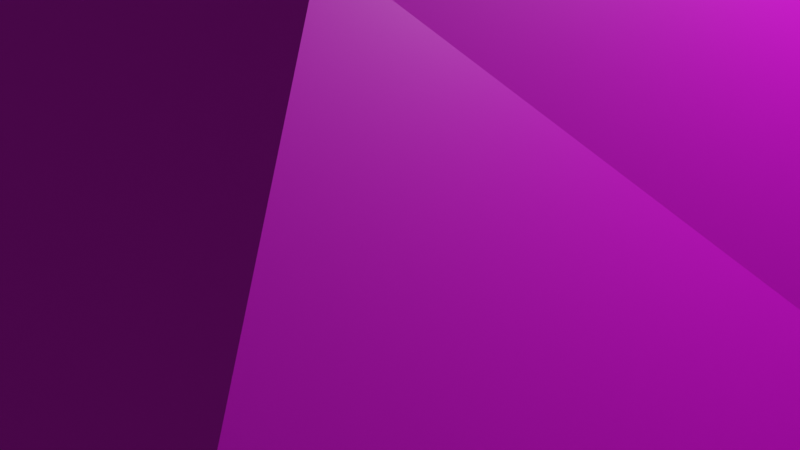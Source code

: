 # Source: aranya.blend  (saved by Blender 2.93.21; exported with 4.5.12 LTS)
import bpy
from mathutils import Matrix  # noqa: F401  (used for matrix-valued properties, if any)

bpy.ops.wm.read_factory_settings(use_empty=True)
scene = bpy.context.scene
scene.name = 'Scene'

# ---- collections
col_collection = bpy.data.collections.new('Collection'); scene.collection.children.link(col_collection)

# ---- images (referenced by path relative to the original .blend; pixels are not part of the script)
import os
ASSET_DIR = os.environ.get("B2B_ASSET_DIR", "")  # directory of the original .blend (textures are referenced by path, not embedded)
HERE = os.path.dirname(os.path.abspath(__file__))  # packed textures are extracted next to this script under _unpacked/

def load_image(name, relpath, width, height, colorspace="sRGB"):
    """Load a texture the original file referenced (path relative to the .blend, or extracted next to this script)."""
    p = next((c for c in (os.path.join(HERE, relpath), os.path.join(ASSET_DIR, relpath)) if relpath and os.path.exists(c)), "")
    if p:
        img = bpy.data.images.load(p, check_existing=True)
        img.name = name
    else:  # same state as the original file: an image datablock whose file is absent (Cycles renders it pink)
        img = bpy.data.images.new(name, width, height)
        img.source = "FILE"
        img.filepath = "//" + (relpath or name)
    img.colorspace_settings.name = colorspace
    return img
img_aranyatext = load_image('aranyatext', 'aranyatext.png', 1024, 1024, 'sRGB')

# ---- materials (node trees are filled in below, after node groups)
mat_material = bpy.data.materials.new('Material')

# ---- material node trees
mat_material.use_nodes = True; mat_material.node_tree.nodes.clear()
_N = mat_material.node_tree.nodes; _L = mat_material.node_tree.links
n0 = _N.new('ShaderNodeBsdfPrincipled'); n0.name = 'Principled BSDF'; n0.location = (10, 300)
n0.distribution = 'GGX'
n0.subsurface_method = 'BURLEY'
n0.inputs[3].default_value = 1.45
n0.inputs[27].default_value = (0.0, 0.0, 0.0, 1.0)
n0.inputs[28].default_value = 1.0
n1 = _N.new('ShaderNodeOutputMaterial'); n1.name = 'Material Output'; n1.location = (300, 300)
n2 = _N.new('ShaderNodeTexImage'); n2.name = 'Image Texture'; n2.location = (-280, 275)
n2.image = img_aranyatext
_L.new(n0.outputs[0], n1.inputs[0])
_L.new(n2.outputs[0], n0.inputs[0])
n1.is_active_output = True

# ---- world
world_world = bpy.data.worlds.new('World'); scene.world = world_world
world_world.use_nodes = True; world_world.node_tree.nodes.clear()
_N = world_world.node_tree.nodes; _L = world_world.node_tree.links
n0 = _N.new('ShaderNodeOutputWorld'); n0.name = 'World Output'; n0.location = (300, 300)
n1 = _N.new('ShaderNodeBackground'); n1.name = 'Background'; n1.location = (10, 300)
n1.inputs[0].default_value = (0.05088, 0.05088, 0.05088, 1.0)
_L.new(n1.outputs[0], n0.inputs[0])
n0.is_active_output = True
world_world.color = (0.05088, 0.05088, 0.05088)
world_world.use_sun_shadow = False
world_world.sun_shadow_jitter_overblur = 0.0

# ---- cameras
cam_camera = bpy.data.cameras.new('Camera')
cam_camera.clip_end = 100.0
cam_camera.ortho_scale = 7.314

# ---- lights
light_light = bpy.data.lights.new('Light', 'POINT')
light_light.transmission_factor = 0.0
light_light.energy = 1000.0
light_light.shadow_soft_size = 0.1
light_light.shadow_maximum_resolution = 0.006
light_light.use_absolute_resolution = True

# ---- meshes
me_cube_066 = bpy.data.meshes.new('Cube.066')
me_cube_066.from_pydata([(-0.8646, -0.5416, -0.3831), (1.815, 0.4221, -0.6303), (-0.6531, -1.263, -0.3614), (-0.8522, -1.684, -0.6761), (-0.117, -1.899, -0.6208), (-0.4433, -0.7078, -0.002452), (0.5009, 0.4752, 0.1879), (0.2924, -0.7768, -0.2752), (0.3534, -0.704, 0.04661), (0.2729, 0.594, -0.4672), (0.5825, 0.4101, -0.2951), (0.3474, -0.7439, -0.3383), (0.356, -0.891, -0.2624), (-0.3196, -0.7231, -0.4103), (0.2637, -0.8571, -0.1049), (0.152, -1.201, 0.00591), (0.09993, -1.414, -0.6967), (0.4, -1.298, -0.461), (0.4024, -1.281, -0.2306), (0.2968, -1.272, -0.6015), (-0.1573, -1.168, -0.6562), (0.2745, -1.489, -0.2166), (-0.3077, -1.555, -0.6408), (-0.3552, -1.265, -0.1292), (-0.9794, -0.1906, -0.3336), (-0.5146, -0.7321, -0.1933), (-0.6627, -0.7086, -0.1638), (-0.6818, 0.4851, -0.1884), (0.8704, -0.04397, -0.3482), (0.8116, -0.1005, -0.1958), (-0.5485, -0.1249, 0.1728), (-0.6452, -0.8295, -0.2505), (-0.5474, -0.567, -0.008855), (-0.5793, -0.6216, -0.1434), (0.5484, -0.6665, -0.2754), (0.9531, -0.1069, -0.2436), (0.7886, 0.05089, -0.06718), (-1.229, -0.968, -0.3285), (-1.153, -1.103, -0.2744), (1.193, -0.8757, -0.2557), (0.9133, -0.6677, -0.3082), (1.119, -1.045, -0.2893), (-1.308, -1.101, -0.3321), (-1.068, -1.063, -0.1167), (-1.199, -1.126, -0.149), (-1.699, -0.8812, -0.7973), (-1.691, -0.9646, -0.7025), (-1.526, -1.046, -0.6884), (1.28, -0.9957, -0.0295), (1.398, -0.9042, -0.08254), (1.137, -1.11, -0.0755), (1.043, -1.069, -0.0984), (1.5, -0.8804, -0.1906), (1.556, -0.9999, -0.1284), (1.363, -1.018, -0.2602), (1.643, -0.963, -0.7818), (1.244, -0.5087, -0.2595), (0.7503, -0.4873, -0.235), (1.427, -0.3623, -0.04751), (1.513, -0.4678, -0.08844), (1.208, -0.4162, -0.324), (1.537, -0.4445, -0.2342), (1.722, -0.4117, -0.6439), (1.613, -0.3856, -0.0922), (1.841, -0.3063, -0.5881), (1.732, -0.204, -0.6839), (1.633, -0.2787, -0.6619), (1.522, -0.3823, -0.2663), (-1.344, -0.4273, -0.334), (-1.25, -0.5304, -0.2837), (-1.4, -0.369, -0.1273), (-1.427, -0.2687, -0.3819), (-1.631, -0.1299, -0.6085), (-1.696, -0.3445, -0.7744), (-0.8294, 0.1142, -0.2059), (-0.716, 0.4891, -0.05336), (-0.9708, 0.264, -0.08762), (-0.8584, 0.4095, -0.1144), (1.417, 0.3505, -0.1492), (1.529, 0.2113, -0.1272), (1.698, 0.3343, -0.6807), (1.666, 0.2641, -0.2091), (1.783, 0.4735, -0.5016), (1.804, 0.4204, -0.3699), (1.709, 0.3455, -0.1223), (-1.638, 0.2165, -0.2384), (-1.463, 0.223, -0.2477), (-1.243, 0.1505, -0.07847), (-1.298, 0.0608, -0.1643), (-1.743, 0.3367, -0.3991), (-1.473, 0.3645, -0.3296), (-1.624, 0.5879, -0.6331), (0.1261, 1.083, 0.1623), (-0.2327, 0.7945, 0.3471), (-0.2184, 0.9331, -0.3233), (0.3792, 1.101, -0.07957), (0.44, 0.9448, -0.1892), (-0.4288, -0.514, -0.5967), (-0.5801, -0.5631, -0.458), (0.218, -0.7923, -0.357), (-0.5451, -0.8995, -0.3948), (0.03998, -0.7512, -0.263), (-0.1294, -0.7881, -0.2465), (0.7418, -1.247, -0.2123), (0.5356, -1.179, -0.3642), (0.5785, -1.297, -0.2645), (0.8565, -1.496, -0.3724), (0.4032, -0.8329, -0.3927), (0.429, -1.005, -0.3486), (0.2347, -0.8382, -0.2451), (0.6042, -1.353, -0.4372), (0.7041, -1.833, -0.7578), (0.6781, -1.754, -0.8313), (0.7631, -1.753, -0.7059), (-0.6768, -1.402, -0.3393), (-0.571, -1.113, -0.3247), (-0.7224, -1.734, -0.8898), (-0.6277, -1.729, -0.8765), (-0.7256, -1.653, -0.5921), (-0.8423, -1.226, -0.3726), (-0.6807, -1.373, -0.4616), (0.358, -1.556, -0.5964), (0.1909, -1.72, -0.6171), (-0.3074, -1.59, -0.5893), (-0.1778, -1.699, -0.6608), (-0.1578, 0.2049, 0.5461), (-0.3638, 0.1206, 0.4326), (0.1105, -0.4255, 0.4451), (-0.02445, -0.6768, 0.1564), (-0.2807, -0.274, 0.3118), (-0.6375, -0.1496, -0.4483), (-0.3491, 0.7625, -0.3793), (0.3597, 0.01717, 0.4325), (0.3077, -0.3428, 0.3752), (0.521, -0.01189, 0.05622), (0.3954, 0.9249, 0.1477), (-0.5164, -0.6212, -0.532), (-0.4245, -0.6273, -0.5624), (-0.5738, -0.8516, -0.403), (-0.4873, -0.7783, -0.2676), (-0.5639, -0.717, -0.3967), (-0.3836, -0.8209, -0.3787), (-0.7669, 0.1141, -0.2835), (0.8312, -0.9119, -0.2307), (-0.08587, 0.2002, -0.5051), (0.08922, -0.3601, -0.4935), (0.4828, -0.4962, -0.3683), (-0.5379, 0.3858, 0.1526), (-0.2821, 0.5504, 0.454), (-0.4058, 0.9073, 0.08732), (0.2647, -0.9547, -0.1122), (0.3037, -1.289, -0.09015), (-0.05267, -0.8838, -0.5519), (-0.02277, -0.8787, -0.06122), (0.6011, -0.7456, -0.2604), (0.5117, -0.724, -0.2577), (0.412, -0.7633, -0.2942), (0.167, -1.001, -0.5975), (-0.1734, -1.531, -0.6838), (-0.3605, -0.9089, -0.264), (-0.3684, -1.549, -0.5816), (-0.419, -1.292, -0.374), (-0.1244, -1.153, 0.01625), (-0.2601, -0.8854, -0.1283), (-0.2468, -1.576, -0.6506), (-0.3887, -1.49, -0.413), (0.01417, -1.39, -0.05848), (-0.2551, -1.485, -0.2367), (0.2962, -1.571, -0.6498), (0.6767, 0.4903, -0.1756), (0.8048, 0.07667, -0.2591), (0.7005, 0.4772, 0.03094), (0.8766, 0.3936, -0.1099), (0.888, 0.3461, -0.1993), (0.5444, -0.6562, -0.1574), (0.6125, -0.6435, -0.209), (-0.7911, -0.2476, -0.1717), (-0.8268, -0.5867, -0.1905), (-1.034, -0.7576, -0.3181), (-0.8459, -0.5073, -0.2001), (-0.8992, -0.5109, -0.3712), (0.5129, -0.6599, -0.03255), (0.8554, -0.4767, -0.2193), (1.12, -0.2169, -0.2932), (0.7759, -0.7629, -0.1855), (-1.297, -0.9099, -0.1746), (-1.359, -0.9964, -0.1427), (-1.31, -0.9445, -0.3792), (-0.7262, -0.4535, -0.4493), (-1.018, -0.7873, -0.3632), (1.216, -0.9026, -0.09801), (0.5173, -0.1629, -0.3777), (0.9719, -0.8097, -0.3141), (0.8276, -0.5145, -0.2683), (0.9719, -0.7286, -0.2119), (0.8634, -0.6616, -0.2034), (-1.428, -0.8899, -0.2799), (-1.611, -0.9012, -0.5139), (-1.042, -0.7923, -0.1666), (-1.265, -0.9215, -0.3135), (-1.251, -1.07, -0.08315), (-1.401, -1.104, -0.1817), (-1.6, -0.9761, -0.7981), (-1.521, -0.9275, -0.7953), (-1.607, -0.8364, -0.7082), (-1.552, -1.009, -0.3481), (-1.325, -1.132, -0.2942), (-1.453, -0.8978, -0.6464), (1.419, -0.92, -0.2456), (1.159, -1.1, -0.2209), (1.299, -0.8964, -0.1969), (1.13, -1.044, -0.04921), (1.557, -1.115, -0.4269), (1.561, -1.119, -0.7068), (1.408, -0.9596, -0.2844), (1.413, -1.099, -0.1903), (1.442, -1.078, -0.2729), (1.485, -1.054, -0.07552), (1.554, -1.071, -0.824), (1.492, -1.088, -0.7583), (1.627, -1.008, -0.8306), (1.665, -1.012, -0.3692), (1.585, -0.9202, -0.7053), (1.627, -0.9448, -0.3196), (1.699, -1.005, -0.6625), (1.47, -1.041, -0.7565), (1.193, -0.5134, -0.1366), (1.245, -0.4722, -0.06742), (0.7945, -0.2871, -0.2076), (1.023, -0.1965, -0.196), (1.275, -0.2926, -0.1265), (0.83, -0.4928, -0.3326), (0.931, -0.4826, -0.3026), (0.8555, -0.2273, -0.3897), (1.643, -0.2534, -0.1862), (1.526, -0.2339, -0.1192), (1.368, -0.2773, -0.2205), (1.507, -0.2647, -0.2549), (1.321, -0.3429, -0.2924), (1.75, -0.1877, -0.523), (1.736, -0.3359, -0.8293), (1.793, -0.364, -0.7466), (1.712, -0.2899, -0.8066), (1.826, -0.2346, -0.8185), (1.863, -0.2707, -0.7989), (1.765, -0.3536, -0.3419), (-1.183, -0.3294, -0.357), (-1.379, -0.2611, -0.1878), (-0.9693, -0.3923, -0.1688), (-1.044, -0.3219, -0.1949), (-1.177, -0.2828, -0.2673), (-1.416, -0.4938, -0.185), (-1.335, -0.3071, -0.33), (-1.148, -0.5217, -0.1687), (-1.318, -0.4759, -0.1211), (-1.605, -0.2053, -0.7702), (-1.655, -0.2745, -0.8167), (-1.751, -0.1639, -0.804), (-1.791, -0.278, -0.7641), (-1.577, -0.3967, -0.2273), (-1.514, -0.1975, -0.2833), (-1.766, -0.2674, -0.5632), (-1.708, -0.1429, -0.6105), (-1.46, -0.3813, -0.407), (-1.503, -0.4799, -0.3522), (-1.683, -0.3985, -0.4281), (0.8476, 0.1397, -0.05558), (1.209, 0.1154, 0.01296), (0.8146, 0.09492, -0.137), (0.8929, 0.1453, -0.1244), (0.8043, 0.1755, 0.0003479), (0.7151, 0.239, 0.03926), (0.7566, 0.2409, -0.1896), (1.035, 0.2235, 0.05074), (1.338, 0.2604, -0.1456), (0.9038, 0.352, 0.008777), (1.126, 0.3198, -0.01994), (-0.6374, 0.671, -0.1252), (-0.8049, -0.02731, -0.1911), (-0.7581, -0.1455, -0.1163), (-0.8243, 0.1395, -0.1134), (-0.7739, 0.2713, -0.05573), (-0.8877, 0.09756, -0.1813), (-0.8915, 0.4076, -0.1647), (-1.083, 0.3222, -0.2107), (-1.12, 0.3381, -0.1392), (-1.145, 0.1811, -0.2369), (1.525, 0.4251, -0.2468), (1.627, 0.4315, -0.6617), (1.102, 0.3032, -0.1545), (1.168, 0.3303, -0.08675), (1.421, 0.4139, -0.04717), (1.285, 0.08569, -0.0591), (1.149, 0.1461, -0.1429), (1.508, 0.1744, -0.06241), (1.463, 0.2244, 0.03293), (1.594, 0.3541, -0.01609), (1.627, 0.4649, -0.1423), (1.733, 0.4334, -0.7713), (1.784, 0.3609, -0.7281), (1.742, 0.2957, -0.4313), (1.667, 0.5083, -0.5523), (1.587, 0.3309, -0.2855), (-1.699, 0.407, -0.3004), (-1.382, 0.2771, -0.08363), (-1.446, 0.1055, -0.1329), (-1.498, 0.1976, -0.09864), (-1.564, 0.3084, -0.1362), (-1.311, 0.348, -0.1537), (-1.436, 0.398, -0.2481), (-1.357, 0.3146, -0.2289), (-1.733, 0.5784, -0.7351), (-1.808, 0.4795, -0.6399), (-1.765, 0.578, -0.6008), (-1.635, 0.5129, -0.6648), (-1.596, 0.2837, -0.3231), (-1.53, 0.437, -0.2523), (-0.1599, 1.032, 0.2042), (0.2127, 1.162, -0.003562), (-0.178, 1.134, -0.1421), (-0.1573, 1.173, 0.000376), (0.165, 0.7773, 0.3896), (0.1243, 0.9827, -0.3153), (0.6302, 0.6763, -0.1073), (-0.4422, 0.98, -0.1511), (-0.3603, 1.102, -0.06146), (0.09617, 0.3785, 0.5604), (0.2883, 0.5149, 0.4675), (-0.06455, 0.5995, 0.4968), (0.3255, 0.7404, -0.4103), (-0.3654, 0.2596, -0.4753), (0.09106, 0.598, -0.5092), (-0.1994, 0.6617, -0.4793), (0.5838, -0.8629, -0.339), (-0.4478, -0.9988, -0.3164), (-0.003606, -0.6173, -0.4584), (0.02041, -0.7224, -0.3712), (-0.1929, -0.84, -0.2505), (-0.1666, -0.78, -0.3711), (-0.6112, -0.848, -0.3393), (-0.7432, -1.018, -0.2374), (0.6095, -1.545, -0.6018), (0.657, -0.9949, -0.2008), (0.8101, -1.24, -0.2372), (0.4246, -1.032, -0.2256), (0.7166, -1.2, -0.3556), (0.7987, -1.362, -0.4029), (0.6619, -1.541, -0.4129), (0.6002, -1.814, -0.8721), (0.5662, -1.762, -0.8641), (0.5577, -1.835, -0.7915), (0.5986, -1.606, -0.5453), (0.5372, -1.794, -0.853), (-0.6305, -1.688, -0.6841), (-0.8352, -1.579, -0.6935), (-0.7325, -1.063, -0.3378), (-0.7149, -1.098, -0.1818), (-0.7078, -1.256, -0.2105), (-0.5798, -1.161, -0.2044), (-0.9042, -1.249, -0.251), (-0.682, -1.794, -0.8346), (-0.9425, -1.469, -0.4295), (-0.8794, -1.412, -0.3291), (0.3465, -1.553, -0.4265), (0.1209, -1.556, -0.2536), (-0.2565, -1.575, -0.4386), (0.2799, -1.784, -0.6455), (0.2181, -1.61, -0.3948), (0.3362, -1.573, -0.4966), (0.1365, -1.568, -0.3968), (0.2539, -1.781, -0.5787), (0.199, -1.794, -0.5967), (0.1197, -1.883, -0.6268), (0.07202, -1.578, -0.5649), (0.2142, -1.743, -0.6587), (0.1485, -1.876, -0.6589), (0.1875, -1.884, -0.6336), (-0.02462, -1.566, -0.5139), (-0.05941, -1.573, -0.6024), (0.1483, -1.565, -0.6379), (-0.2245, -1.754, -0.5724), (-0.1208, -1.571, -0.4175), (-0.2649, -1.767, -0.5841), (-0.1283, -1.871, -0.663), (-0.1773, -1.772, -0.606), (-0.267, -1.749, -0.6729), (-0.222, -1.841, -0.6462)], [], [(326, 132, 327), (326, 125, 127), (127, 133, 132), (8, 127, 128), (127, 129, 128), (129, 5, 128), (129, 30, 5), (148, 147, 126), (181, 133, 8), (6, 134, 271), (132, 134, 6), (135, 321, 327), (135, 92, 321), (97, 137, 136), (137, 100, 138), (25, 163, 5), (25, 139, 163), (25, 5, 32), (140, 141, 139), (159, 139, 141), (163, 139, 159), (131, 142, 277), (24, 130, 246), (154, 143, 175), (143, 184, 175), (143, 51, 184), (144, 145, 97), (9, 145, 331), (145, 9, 107), (130, 97, 136), (189, 188, 98), (97, 330, 144), (191, 233, 231), (107, 9, 146), (9, 191, 146), (147, 148, 149), (149, 93, 317), (157, 11, 19), (7, 11, 101), (101, 11, 13), (11, 7, 155), (20, 13, 152), (101, 13, 140), (153, 150, 14), (155, 156, 11), (174, 155, 154), (14, 181, 8), (156, 12, 11), (155, 12, 156), (168, 16, 19), (168, 158, 16), (378, 158, 379), (157, 19, 16), (13, 161, 159), (160, 161, 13), (20, 160, 13), (153, 162, 150), (163, 162, 153), (150, 15, 151), (158, 378, 164), (22, 158, 164), (164, 123, 22), (164, 378, 124), (161, 165, 23), (165, 167, 23), (365, 165, 160), (15, 166, 151), (23, 166, 162), (151, 166, 21), (17, 121, 168), (17, 18, 121), (21, 18, 151), (363, 121, 18), (21, 363, 18), (176, 179, 177), (75, 281, 147), (75, 77, 281), (272, 170, 169), (169, 96, 323), (10, 28, 233), (10, 233, 191), (171, 275, 172), (95, 171, 323), (174, 36, 181), (174, 29, 36), (175, 57, 29), (279, 33, 25), (30, 279, 32), (30, 280, 279), (26, 200, 43), (177, 198, 200), (0, 179, 180), (179, 69, 180), (193, 182, 57), (182, 232, 226), (60, 28, 238), (175, 195, 57), (184, 190, 195), (185, 186, 200), (196, 205, 186), (186, 205, 201), (37, 199, 178), (187, 185, 199), (140, 206, 98), (98, 206, 189), (0, 188, 189), (31, 43, 38), (0, 189, 178), (40, 39, 192), (231, 192, 191), (40, 192, 231), (193, 40, 231), (154, 41, 143), (187, 203, 207), (42, 47, 203), (37, 187, 199), (199, 185, 198), (200, 201, 44), (44, 206, 38), (204, 203, 45), (202, 203, 47), (206, 201, 47), (201, 205, 46), (46, 47, 201), (46, 202, 47), (42, 206, 47), (207, 204, 185), (187, 207, 185), (48, 217, 49), (210, 190, 52), (190, 49, 52), (143, 209, 50), (41, 215, 209), (211, 50, 48), (194, 190, 39), (39, 190, 210), (211, 48, 184), (212, 221, 217), (208, 222, 225), (54, 214, 216), (215, 54, 216), (50, 215, 217), (220, 218, 225), (220, 213, 218), (225, 218, 219), (213, 219, 218), (212, 224, 221), (53, 221, 223), (52, 223, 222), (223, 221, 224), (224, 55, 222), (225, 216, 214), (216, 225, 219), (230, 236, 183), (230, 58, 235), (226, 59, 227), (228, 57, 227), (228, 227, 229), (29, 35, 170), (229, 230, 35), (182, 231, 232), (60, 56, 231), (58, 63, 235), (235, 63, 234), (235, 234, 239), (236, 237, 238), (183, 236, 238), (236, 235, 237), (60, 61, 56), (56, 59, 226), (67, 61, 60), (235, 239, 65), (59, 245, 63), (58, 59, 63), (243, 240, 242), (62, 240, 241), (242, 240, 66), (244, 240, 243), (64, 241, 244), (65, 243, 242), (237, 65, 66), (65, 242, 66), (59, 62, 245), (61, 62, 59), (62, 241, 245), (67, 62, 61), (234, 245, 239), (245, 64, 239), (64, 244, 239), (237, 66, 67), (67, 66, 240), (246, 68, 252), (252, 68, 263), (68, 264, 263), (247, 260, 70), (130, 68, 246), (248, 254, 179), (249, 70, 248), (249, 248, 176), (24, 250, 249), (71, 72, 260), (72, 255, 257), (251, 264, 69), (69, 264, 68), (252, 71, 247), (71, 260, 247), (70, 259, 254), (259, 265, 251), (251, 265, 264), (265, 261, 258), (260, 261, 259), (260, 262, 261), (71, 256, 255), (264, 265, 73), (263, 264, 73), (266, 267, 270), (267, 295, 273), (36, 268, 270), (272, 268, 29), (268, 272, 269), (274, 289, 78), (274, 78, 79), (78, 302, 79), (78, 287, 302), (269, 292, 266), (271, 275, 171), (272, 173, 293), (272, 293, 269), (293, 173, 79), (280, 88, 282), (149, 277, 75), (75, 277, 77), (142, 176, 278), (30, 281, 280), (280, 282, 278), (86, 90, 310), (315, 90, 86), (282, 286, 74), (283, 285, 77), (86, 284, 286), (77, 285, 76), (76, 304, 87), (287, 301, 288), (290, 78, 289), (276, 291, 290), (295, 84, 296), (295, 292, 294), (292, 79, 294), (294, 79, 81), (295, 296, 273), (296, 291, 273), (296, 297, 291), (298, 288, 301), (298, 299, 80), (298, 80, 288), (300, 83, 84), (1, 82, 83), (83, 299, 1), (300, 84, 81), (300, 80, 299), (84, 83, 297), (297, 83, 82), (302, 80, 81), (302, 288, 80), (79, 302, 81), (87, 304, 306), (306, 304, 307), (304, 308, 307), (306, 307, 85), (88, 85, 286), (310, 309, 308), (284, 308, 285), (311, 91, 314), (89, 303, 312), (315, 314, 90), (89, 312, 314), (316, 303, 307), (316, 313, 303), (92, 320, 317), (319, 95, 322), (320, 319, 325), (320, 318, 319), (322, 332, 94), (322, 329, 331), (323, 96, 95), (324, 94, 131), (125, 326, 328), (126, 125, 148), (10, 9, 329), (149, 317, 325), (317, 320, 325), (9, 331, 329), (135, 95, 318), (171, 135, 6), (99, 108, 344), (333, 345, 107), (345, 110, 104), (145, 335, 137), (137, 334, 100), (100, 115, 355), (115, 2, 120), (99, 109, 336), (136, 138, 98), (140, 339, 340), (140, 102, 101), (109, 101, 336), (101, 102, 336), (102, 337, 336), (102, 356, 337), (7, 109, 342), (109, 99, 344), (344, 104, 105), (34, 333, 146), (333, 346, 345), (146, 333, 107), (113, 111, 112), (104, 110, 105), (343, 346, 333), (103, 347, 106), (103, 105, 347), (347, 111, 106), (110, 351, 105), (348, 349, 112), (348, 352, 349), (348, 112, 111), (350, 348, 111), (341, 352, 351), (346, 113, 112), (346, 112, 349), (341, 349, 352), (2, 114, 120), (354, 361, 119), (138, 100, 355), (356, 358, 337), (357, 114, 358), (340, 359, 356), (340, 119, 359), (340, 356, 102), (356, 357, 358), (360, 117, 353), (360, 116, 117), (118, 3, 360), (360, 353, 118), (361, 3, 362), (354, 3, 361), (119, 361, 359), (362, 3, 118), (120, 114, 117), (119, 120, 354), (120, 116, 354), (21, 364, 363), (365, 364, 167), (365, 381, 364), (158, 168, 379), (168, 374, 379), (369, 370, 367), (373, 370, 369), (122, 371, 370), (368, 370, 366), (368, 367, 370), (379, 122, 373), (376, 372, 375), (374, 372, 122), (374, 375, 372), (377, 381, 378), (378, 381, 380), (160, 123, 365), (381, 377, 369), (380, 382, 4), (123, 382, 365), (365, 382, 381), (381, 382, 380), (386, 383, 4), (384, 4, 383), (382, 386, 4), (132, 326, 127), (126, 129, 125), (127, 125, 129), (8, 133, 127), (5, 30, 32), (129, 126, 30), (126, 147, 30), (281, 30, 147), (330, 131, 332), (131, 94, 332), (6, 271, 171), (132, 133, 134), (181, 134, 133), (36, 271, 134), (327, 132, 6), (6, 135, 327), (327, 321, 326), (136, 137, 138), (25, 31, 139), (140, 13, 141), (31, 140, 139), (277, 142, 27), (131, 130, 142), (24, 142, 130), (249, 142, 24), (145, 144, 331), (107, 335, 145), (188, 130, 98), (97, 130, 330), (98, 130, 136), (131, 330, 130), (34, 191, 154), (146, 191, 34), (9, 10, 191), (149, 148, 93), (93, 148, 328), (19, 11, 17), (11, 12, 17), (17, 12, 18), (12, 150, 18), (18, 150, 151), (157, 152, 11), (13, 11, 152), (128, 5, 153), (128, 153, 14), (128, 14, 8), (153, 5, 163), (175, 174, 154), (174, 181, 155), (14, 155, 181), (150, 12, 14), (12, 155, 14), (152, 157, 20), (20, 158, 22), (20, 157, 16), (20, 16, 158), (159, 23, 163), (159, 161, 23), (141, 13, 159), (20, 22, 160), (163, 23, 162), (150, 162, 15), (160, 165, 161), (365, 167, 165), (15, 162, 166), (23, 167, 166), (167, 364, 166), (21, 166, 364), (19, 17, 168), (179, 254, 253), (0, 177, 179), (33, 279, 176), (147, 149, 75), (169, 170, 96), (28, 10, 170), (171, 172, 323), (173, 323, 172), (95, 135, 171), (174, 175, 29), (25, 33, 26), (33, 176, 177), (32, 279, 25), (26, 177, 200), (26, 33, 177), (177, 0, 178), (177, 178, 198), (179, 253, 69), (188, 180, 69), (29, 57, 228), (134, 181, 36), (227, 182, 226), (170, 183, 28), (233, 28, 60), (238, 28, 183), (170, 35, 183), (35, 230, 183), (175, 184, 195), (184, 51, 211), (184, 48, 190), (200, 198, 185), (185, 196, 186), (200, 186, 201), (140, 38, 206), (31, 25, 26), (31, 26, 43), (38, 43, 44), (189, 37, 178), (31, 38, 140), (210, 208, 39), (41, 192, 54), (192, 39, 54), (39, 208, 54), (154, 191, 41), (191, 192, 41), (34, 154, 155), (40, 193, 194), (209, 143, 41), (193, 57, 195), (193, 195, 194), (195, 190, 194), (194, 39, 40), (187, 42, 203), (196, 197, 205), (205, 197, 46), (197, 204, 45), (197, 45, 46), (189, 206, 37), (206, 42, 37), (187, 37, 42), (178, 199, 198), (44, 43, 200), (206, 44, 201), (46, 45, 202), (45, 203, 202), (185, 204, 196), (196, 204, 197), (204, 207, 203), (49, 217, 53), (49, 53, 52), (52, 53, 223), (41, 54, 215), (50, 209, 215), (51, 143, 50), (211, 51, 50), (190, 48, 49), (216, 213, 212), (212, 213, 224), (214, 208, 225), (54, 208, 214), (208, 210, 52), (215, 216, 212), (215, 212, 217), (48, 50, 217), (222, 220, 225), (220, 224, 213), (55, 224, 220), (55, 220, 222), (217, 221, 53), (208, 52, 222), (222, 223, 224), (216, 219, 213), (236, 230, 235), (29, 228, 229), (57, 182, 227), (230, 229, 227), (29, 229, 35), (193, 231, 182), (231, 56, 232), (232, 56, 226), (233, 60, 231), (58, 227, 59), (59, 56, 61), (230, 227, 58), (238, 67, 60), (238, 237, 67), (237, 235, 65), (65, 239, 243), (245, 241, 64), (244, 241, 240), (239, 244, 243), (234, 63, 245), (67, 240, 62), (71, 252, 263), (70, 260, 259), (249, 247, 70), (130, 188, 68), (0, 180, 188), (68, 188, 69), (250, 24, 246), (250, 246, 252), (176, 248, 179), (248, 70, 254), (142, 249, 176), (72, 71, 255), (260, 72, 262), (72, 257, 262), (249, 250, 247), (250, 252, 247), (253, 251, 69), (253, 254, 251), (254, 259, 251), (73, 257, 256), (262, 257, 261), (261, 257, 258), (257, 255, 256), (258, 257, 73), (259, 261, 265), (265, 258, 73), (71, 263, 256), (263, 73, 256), (270, 267, 273), (266, 292, 267), (36, 29, 268), (270, 268, 266), (266, 268, 269), (271, 36, 270), (270, 273, 271), (272, 169, 173), (169, 323, 173), (170, 272, 29), (269, 293, 292), (271, 273, 275), (275, 273, 276), (173, 289, 274), (79, 173, 274), (173, 172, 289), (275, 276, 172), (289, 172, 290), (172, 276, 290), (280, 281, 76), (88, 280, 87), (280, 76, 87), (277, 283, 77), (142, 278, 27), (27, 278, 74), (27, 283, 277), (74, 286, 27), (279, 278, 176), (74, 278, 282), (279, 280, 278), (286, 85, 86), (282, 88, 286), (27, 284, 283), (283, 284, 285), (284, 86, 310), (27, 286, 284), (281, 77, 76), (76, 285, 308), (291, 297, 301), (287, 291, 301), (290, 291, 78), (78, 291, 287), (267, 292, 295), (295, 294, 84), (292, 293, 79), (294, 81, 84), (273, 291, 276), (1, 299, 298), (1, 298, 82), (300, 299, 83), (81, 80, 300), (296, 84, 297), (301, 297, 82), (82, 298, 301), (302, 287, 288), (303, 313, 312), (304, 76, 308), (307, 308, 316), (305, 87, 306), (85, 307, 303), (88, 87, 305), (88, 305, 85), (315, 85, 89), (305, 306, 85), (86, 85, 315), (310, 90, 309), (284, 310, 308), (308, 309, 316), (311, 313, 91), (311, 314, 312), (313, 311, 312), (85, 303, 89), (90, 314, 309), (309, 314, 91), (309, 91, 316), (315, 89, 314), (316, 91, 313), (92, 318, 320), (95, 319, 318), (93, 328, 317), (317, 328, 321), (317, 321, 92), (319, 322, 94), (322, 331, 332), (95, 96, 322), (170, 10, 96), (277, 324, 131), (324, 325, 319), (324, 319, 94), (148, 125, 328), (326, 321, 328), (96, 10, 329), (96, 329, 322), (277, 149, 325), (277, 325, 324), (144, 330, 331), (330, 332, 331), (135, 318, 92), (99, 335, 107), (99, 107, 108), (107, 104, 108), (107, 345, 104), (97, 145, 137), (137, 335, 334), (335, 338, 334), (335, 336, 338), (100, 334, 115), (355, 115, 119), (119, 115, 120), (358, 115, 334), (337, 358, 334), (115, 358, 2), (335, 99, 336), (336, 337, 338), (337, 334, 338), (140, 98, 339), (98, 138, 339), (140, 340, 102), (110, 345, 346), (110, 346, 341), (341, 346, 349), (7, 101, 109), (155, 7, 342), (342, 109, 344), (342, 344, 103), (103, 344, 105), (155, 342, 34), (34, 342, 343), (34, 343, 333), (343, 342, 103), (344, 108, 104), (106, 111, 113), (110, 341, 351), (103, 106, 343), (343, 106, 346), (347, 350, 111), (105, 351, 347), (347, 351, 350), (350, 352, 348), (351, 352, 350), (106, 113, 346), (353, 114, 118), (354, 116, 3), (2, 358, 114), (339, 138, 340), (340, 138, 355), (340, 355, 119), (356, 359, 357), (359, 362, 357), (360, 3, 116), (359, 361, 362), (357, 362, 114), (114, 362, 118), (117, 114, 353), (120, 117, 116), (379, 373, 377), (377, 373, 369), (364, 369, 363), (364, 381, 369), (168, 366, 374), (168, 121, 366), (363, 368, 121), (363, 367, 368), (363, 369, 367), (370, 372, 376), (370, 371, 372), (373, 122, 370), (121, 368, 366), (379, 374, 122), (366, 370, 376), (122, 372, 371), (374, 366, 375), (375, 366, 376), (124, 378, 384), (378, 380, 384), (379, 377, 378), (22, 123, 160), (384, 380, 4), (123, 385, 382), (164, 124, 385), (164, 385, 123), (385, 124, 383), (385, 383, 386), (383, 124, 384), (385, 386, 382)])
_uv = me_cube_066.uv_layers.new(name='UVMap')
_uv.uv.foreach_set('vector', [0.5405, 0.2061, 0.5475, 0.2812, 0.5027, 0.2072, 0.5405, 0.2061, 0.5931, 0.2021, 0.6277, 0.3141, 0.6277, 0.3141, 0.5944, 0.3233, 0.5475, 0.2812, 0.6349, 0.3726, 0.6277, 0.3141, 0.6794, 0.3299, 0.6277, 0.3141, 0.6663, 0.2504, 0.6794, 0.3299, 0.6663, 0.2504, 0.7418, 0.2874, 0.6794, 0.3299, 0.6663, 0.2504, 0.689, 0.2001, 0.7418, 0.2874, 0.5746, 0.1413, 0.6332, 0.1324, 0.6321, 0.19, 0.5436, 0.702, 0.476, 0.7563, 0.5212, 0.6887, 0.05154, 0.7005, 0.08934, 0.625, 0.09924, 0.6779, 0.4795, 0.8171, 0.5479, 0.8052, 0.5393, 0.8842, 0.452, 0.1598, 0.4926, 0.1579, 0.5027, 0.2072, 0.452, 0.1598, 0.4703, 0.11, 0.4926, 0.1579, 0.2711, 0.3489, 0.2908, 0.3477, 0.2896, 0.3624, 0.2908, 0.3477, 0.3382, 0.3645, 0.3298, 0.3693, 0.9264, 0.1029, 0.9022, 0.1421, 0.8976, 0.0938, 0.9264, 0.1029, 0.9343, 0.1163, 0.9022, 0.1421, 0.9264, 0.1029, 0.8976, 0.0938, 0.9101, 0.06647, 0.9598, 0.1099, 0.9473, 0.1389, 0.9343, 0.1163, 0.9228, 0.1447, 0.9343, 0.1163, 0.9473, 0.1389, 0.9022, 0.1421, 0.9343, 0.1163, 0.9228, 0.1447, 0.05353, 0.3229, 0.164, 0.3939, 0.0698, 0.3646, 0.2152, 0.4328, 0.2087, 0.3781, 0.2381, 0.4686, 0.7728, 0.6117, 0.7271, 0.6296, 0.774, 0.5936, 0.7271, 0.6296, 0.7415, 0.6065, 0.774, 0.5936, 0.7271, 0.6296, 0.6823, 0.6455, 0.7415, 0.6065, 0.1503, 0.2847, 0.2473, 0.2574, 0.2711, 0.3489, 0.08422, 0.221, 0.2473, 0.2574, 0.08259, 0.253, 0.2473, 0.2574, 0.08422, 0.221, 0.3303, 0.2035, 0.2087, 0.3781, 0.2711, 0.3489, 0.2896, 0.3624, 0.3174, 0.443, 0.2606, 0.3946, 0.2799, 0.3707, 0.2711, 0.3489, 0.1392, 0.3309, 0.1503, 0.2847, 0.2157, 0.1806, 0.228, 0.124, 0.2739, 0.1279, 0.3303, 0.2035, 0.08422, 0.221, 0.2729, 0.1877, 0.08422, 0.221, 0.2157, 0.1806, 0.2729, 0.1877, 0.6332, 0.1324, 0.5746, 0.1413, 0.5613, 0.07578, 0.5613, 0.07578, 0.5444, 0.1126, 0.5126, 0.08671, 0.6495, 0.8019, 0.6154, 0.8483, 0.6234, 0.7578, 0.438, 0.8659, 0.4276, 0.8756, 0.4398, 0.8225, 0.4398, 0.8225, 0.4276, 0.8756, 0.414, 0.7612, 0.4276, 0.8756, 0.438, 0.8659, 0.442, 0.9037, 0.7032, 0.768, 0.7304, 0.8407, 0.6871, 0.8181, 0.4398, 0.8225, 0.414, 0.7612, 0.4158, 0.7192, 0.706, 0.3545, 0.6773, 0.3948, 0.6668, 0.3817, 0.3822, 0.9669, 0.3774, 0.9483, 0.3822, 0.9365, 0.9462, 0.7062, 0.9315, 0.7062, 0.9368, 0.6915, 0.5367, 0.6524, 0.5436, 0.702, 0.5212, 0.6887, 0.3774, 0.9483, 0.3562, 0.9375, 0.3822, 0.9365, 0.3822, 0.9669, 0.3562, 0.9375, 0.3774, 0.9483, 0.6201, 0.7068, 0.6571, 0.7303, 0.6234, 0.7578, 0.6201, 0.7068, 0.7009, 0.7057, 0.6571, 0.7303, 0.8825, 0.4287, 0.8959, 0.4137, 0.8919, 0.4477, 0.6495, 0.8019, 0.6234, 0.7578, 0.6571, 0.7303, 0.3889, 0.7192, 0.3552, 0.7875, 0.3556, 0.7357, 0.3775, 0.8355, 0.3552, 0.7875, 0.3889, 0.7192, 0.7032, 0.768, 0.7304, 0.6991, 0.7304, 0.8407, 0.706, 0.3545, 0.747, 0.3814, 0.6773, 0.3948, 0.7396, 0.3293, 0.747, 0.3814, 0.706, 0.3545, 0.6773, 0.3948, 0.7159, 0.4173, 0.7075, 0.4441, 0.7009, 0.7057, 0.6785, 0.7002, 0.7115, 0.6966, 0.7218, 0.6992, 0.7009, 0.7057, 0.7115, 0.6966, 0.3883, 0.8534, 0.3772, 0.8473, 0.3873, 0.8443, 0.7115, 0.6966, 0.6785, 0.7002, 0.6982, 0.6768, 0.3552, 0.7875, 0.3524, 0.8192, 0.3164, 0.7806, 0.3524, 0.8192, 0.3242, 0.8247, 0.3164, 0.7806, 0.3533, 0.8445, 0.3524, 0.8192, 0.3775, 0.8355, 0.7159, 0.4173, 0.7559, 0.4271, 0.7075, 0.4441, 0.793, 0.37, 0.7559, 0.4271, 0.747, 0.3814, 0.7075, 0.4441, 0.7559, 0.4271, 0.7359, 0.4664, 0.6013, 0.7547, 0.6083, 0.7102, 0.6201, 0.7068, 0.5889, 0.5774, 0.5524, 0.5911, 0.6013, 0.529, 0.5375, 0.5517, 0.5524, 0.5911, 0.5243, 0.5901, 0.5734, 0.5368, 0.6013, 0.529, 0.5524, 0.5911, 0.5375, 0.5517, 0.5734, 0.5368, 0.5524, 0.5911, 0.3508, 0.5466, 0.3102, 0.5679, 0.2961, 0.568, 0.6505, 0.09703, 0.6816, 0.12, 0.6332, 0.1324, 0.6505, 0.09703, 0.6793, 0.09177, 0.6816, 0.12, 0.9459, 0.4073, 0.9349, 0.4317, 0.9479, 0.374, 0.1054, 0.1445, 0.02636, 0.1828, 0.07374, 0.1494, 0.1181, 0.1643, 0.1968, 0.1193, 0.228, 0.124, 0.1181, 0.1643, 0.228, 0.124, 0.2157, 0.1806, 0.4468, 0.532, 0.4458, 0.5668, 0.4254, 0.5646, 0.941, 0.2029, 0.9001, 0.1447, 0.9294, 0.1543, 0.5655, 0.6987, 0.5836, 0.8263, 0.5436, 0.702, 0.5655, 0.6987, 0.6013, 0.7987, 0.5836, 0.8263, 0.774, 0.5936, 0.7586, 0.5623, 0.7639, 0.4949, 0.4499, 0.7556, 0.4432, 0.6939, 0.4499, 0.6781, 0.689, 0.2001, 0.7257, 0.1769, 0.7406, 0.2573, 0.689, 0.2001, 0.7038, 0.1316, 0.7257, 0.1769, 0.2685, 0.5458, 0.2348, 0.6562, 0.2277, 0.6268, 0.2961, 0.568, 0.2716, 0.6117, 0.2348, 0.6562, 0.5765, 0.9438, 0.5645, 0.9714, 0.5685, 0.9439, 0.7562, 0.9235, 0.7376, 0.9528, 0.7304, 0.914, 0.7454, 0.564, 0.7413, 0.556, 0.7586, 0.5623, 0.339, 0.9734, 0.322, 0.9683, 0.339, 0.9368, 0.2622, 0.06324, 0.1968, 0.1193, 0.2502, 0.04281, 0.774, 0.5936, 0.7318, 0.5863, 0.7586, 0.5623, 0.7415, 0.6065, 0.6609, 0.6107, 0.7318, 0.5863, 0.2635, 0.659, 0.2519, 0.6723, 0.2348, 0.6562, 0.2729, 0.6825, 0.2588, 0.7098, 0.2519, 0.6723, 0.2519, 0.6723, 0.2588, 0.7098, 0.236, 0.6849, 0.8806, 0.9628, 0.8713, 0.9601, 0.8842, 0.9136, 0.1725, 0.8511, 0.144, 0.8299, 0.1671, 0.8383, 0.3068, 0.3668, 0.376, 0.4946, 0.2799, 0.3707, 0.2799, 0.3707, 0.376, 0.4946, 0.3174, 0.443, 0.2756, 0.4165, 0.2606, 0.3946, 0.3174, 0.443, 0.7092, 0.946, 0.697, 0.8713, 0.724, 0.8658, 0.4513, 0.9037, 0.442, 0.8809, 0.4513, 0.8789, 0.3044, 0.1139, 0.3415, 0.06596, 0.329, 0.1048, 0.2739, 0.1279, 0.329, 0.1048, 0.2157, 0.1806, 0.3509, 0.9545, 0.3509, 0.9365, 0.3554, 0.9745, 0.3443, 0.9742, 0.3509, 0.9545, 0.3554, 0.9745, 0.9943, 0.1212, 0.9598, 0.03605, 0.9853, 0.07686, 0.2864, 0.954, 0.2817, 0.8898, 0.2882, 0.9143, 0.262, 0.9559, 0.261, 0.9032, 0.2817, 0.8898, 0.8806, 0.9628, 0.8661, 0.9688, 0.8713, 0.9601, 0.1671, 0.8383, 0.144, 0.8299, 0.1661, 0.7914, 0.2348, 0.6562, 0.236, 0.6849, 0.2231, 0.6519, 0.7046, 0.8529, 0.7272, 0.8483, 0.724, 0.8658, 0.1917, 0.9237, 0.2127, 0.9202, 0.1962, 0.9457, 0.0582, 0.9637, 0.04326, 0.9585, 0.0582, 0.9436, 0.977, 0.9538, 0.958, 0.9673, 0.9772, 0.8838, 0.958, 0.9673, 0.9447, 0.932, 0.9529, 0.8724, 0.9529, 0.8724, 0.9772, 0.8838, 0.958, 0.9673, 0.9529, 0.8724, 0.9699, 0.8603, 0.9772, 0.8838, 0.262, 0.9559, 0.255, 0.9614, 0.261, 0.9032, 0.1975, 0.8963, 0.1917, 0.9237, 0.144, 0.8299, 0.1725, 0.8511, 0.1975, 0.8963, 0.144, 0.8299, 0.6448, 0.6228, 0.6095, 0.6246, 0.6305, 0.6033, 0.2592, 0.8319, 0.2551, 0.8537, 0.2364, 0.8058, 0.2551, 0.8537, 0.2334, 0.8311, 0.2364, 0.8058, 0.9853, 0.07686, 0.9681, 0.02204, 0.9929, 0.01668, 0.3701, 0.08027, 0.3812, 0.02777, 0.3802, 0.07181, 0.668, 0.6372, 0.6646, 0.6482, 0.6448, 0.6228, 0.2952, 0.8743, 0.2551, 0.8537, 0.2784, 0.8397, 0.2784, 0.8397, 0.2551, 0.8537, 0.2592, 0.8319, 0.668, 0.6372, 0.6448, 0.6228, 0.7415, 0.6065, 0.9668, 0.5446, 0.9414, 0.543, 0.9473, 0.4852, 0.2529, 0.8106, 0.2961, 0.7385, 0.3164, 0.748, 0.2127, 0.9171, 0.2223, 0.9094, 0.2223, 0.9306, 0.227, 0.8898, 0.246, 0.8971, 0.2313, 0.9042, 0.979, 0.4664, 0.9639, 0.4992, 0.9473, 0.4852, 0.3163, 0.9148, 0.3086, 0.9004, 0.3163, 0.8898, 0.9629, 0.6163, 0.979, 0.5903, 0.9771, 0.6101, 0.255, 0.984, 0.2465, 0.9998, 0.2465, 0.9863, 0.234, 0.9819, 0.2465, 0.9863, 0.2465, 0.9998, 0.9668, 0.5446, 0.9505, 0.5926, 0.9414, 0.543, 0.9366, 0.4987, 0.9414, 0.543, 0.9315, 0.5346, 0.2364, 0.8058, 0.2404, 0.7748, 0.2961, 0.7385, 0.9315, 0.5346, 0.9414, 0.543, 0.9505, 0.5926, 0.2788, 0.7279, 0.3004, 0.7224, 0.2961, 0.7385, 0.255, 0.984, 0.2313, 0.9042, 0.2517, 0.902, 0.2313, 0.9042, 0.255, 0.984, 0.2465, 0.9863, 0.03036, 0.9113, 0.03341, 0.8888, 0.06852, 0.9154, 0.6777, 0.507, 0.6478, 0.5115, 0.6386, 0.4868, 0.9152, 0.922, 0.8845, 0.9298, 0.9029, 0.9136, 0.7591, 0.5268, 0.7586, 0.5623, 0.6737, 0.5375, 0.7591, 0.5268, 0.6737, 0.5375, 0.725, 0.5022, 0.7639, 0.4949, 0.7414, 0.4907, 0.774, 0.4664, 0.725, 0.5022, 0.6777, 0.507, 0.7414, 0.4907, 0.339, 0.9841, 0.3554, 0.9745, 0.3562, 0.9841, 0.2622, 0.06324, 0.2786, 0.05566, 0.2739, 0.1279, 0.6478, 0.5115, 0.6171, 0.5082, 0.6386, 0.4868, 0.6386, 0.4868, 0.6171, 0.5082, 0.6201, 0.486, 0.002747, 0.8778, 0.0, 0.8548, 0.0344, 0.8053, 0.03341, 0.8888, 0.02356, 0.8662, 0.0487, 0.8877, 0.465, 0.9438, 0.465, 0.9892, 0.452, 0.9819, 0.03341, 0.8888, 0.002747, 0.8778, 0.02356, 0.8662, 0.2622, 0.06324, 0.2688, 0.005067, 0.2786, 0.05566, 0.9152, 0.9447, 0.8845, 0.9298, 0.9152, 0.922, 0.2579, 0.008169, 0.2688, 0.005067, 0.2622, 0.06324, 0.002747, 0.8778, 0.0344, 0.8053, 0.05838, 0.7909, 0.7714, 0.6482, 0.7474, 0.7045, 0.7523, 0.6556, 0.6478, 0.5115, 0.6301, 0.526, 0.6171, 0.5082, 0.9074, 0.4424, 0.9034, 0.4655, 0.8964, 0.4607, 0.9861, 0.2442, 0.9727, 0.2125, 0.9834, 0.2244, 0.9643, 0.2172, 0.9727, 0.2125, 0.9584, 0.2443, 0.9165, 0.4442, 0.9034, 0.4655, 0.9074, 0.4424, 0.745, 0.7495, 0.7635, 0.7718, 0.7467, 0.7858, 0.05838, 0.7909, 0.0673, 0.764, 0.07805, 0.7808, 0.02356, 0.8662, 0.05838, 0.7909, 0.06635, 0.8067, 0.05838, 0.7909, 0.07805, 0.7808, 0.06635, 0.8067, 0.7714, 0.6482, 0.7714, 0.7504, 0.7474, 0.7045, 0.982, 0.3198, 0.9861, 0.2442, 0.9861, 0.3452, 0.7714, 0.7504, 0.7635, 0.7718, 0.7474, 0.7045, 0.9711, 0.3149, 0.9861, 0.2442, 0.982, 0.3198, 0.7339, 0.6752, 0.7474, 0.7045, 0.7304, 0.7369, 0.7474, 0.7045, 0.745, 0.7495, 0.7304, 0.7369, 0.745, 0.7495, 0.7467, 0.7858, 0.7304, 0.7369, 0.9527, 0.3173, 0.9584, 0.2443, 0.9711, 0.3149, 0.9711, 0.3149, 0.9584, 0.2443, 0.9727, 0.2125, 0.2381, 0.4686, 0.2545, 0.4957, 0.2339, 0.4934, 0.2339, 0.4934, 0.2545, 0.4957, 0.2457, 0.5172, 0.2545, 0.4957, 0.2628, 0.5233, 0.2457, 0.5172, 0.3749, 0.644, 0.3917, 0.6658, 0.3578, 0.6507, 0.2087, 0.3781, 0.2545, 0.4957, 0.2381, 0.4686, 0.3348, 0.5822, 0.3364, 0.6418, 0.3102, 0.5679, 0.3498, 0.592, 0.3578, 0.6507, 0.3348, 0.5822, 0.3498, 0.592, 0.3348, 0.5822, 0.3508, 0.5466, 0.1343, 0.7991, 0.1077, 0.8232, 0.1088, 0.7976, 0.1026, 0.8701, 0.1175, 0.919, 0.08002, 0.8738, 0.1175, 0.919, 0.144, 0.93, 0.136, 0.9541, 0.9566, 0.8348, 0.9669, 0.8087, 0.9854, 0.8335, 0.2729, 0.4788, 0.2628, 0.5233, 0.2545, 0.4957, 0.1032, 0.8523, 0.1026, 0.8701, 0.07805, 0.846, 0.1026, 0.8701, 0.08002, 0.8738, 0.07805, 0.846, 0.3578, 0.6507, 0.3613, 0.6836, 0.3364, 0.6418, 0.9383, 0.8121, 0.9523, 0.7827, 0.9566, 0.8348, 0.9566, 0.8348, 0.9523, 0.7827, 0.9669, 0.8087, 0.9523, 0.7827, 0.948, 0.7478, 0.9698, 0.7228, 0.3917, 0.6658, 0.3918, 0.7177, 0.3613, 0.6836, 0.3917, 0.6658, 0.41, 0.7038, 0.3918, 0.7177, 0.9349, 0.441, 0.9209, 0.374, 0.9349, 0.3823, 0.9669, 0.8087, 0.9523, 0.7827, 0.9854, 0.7328, 0.9155, 0.4347, 0.8964, 0.4424, 0.9066, 0.3803, 0.8504, 0.9454, 0.8588, 0.9098, 0.8588, 0.956, 0.1835, 0.6957, 0.2141, 0.7319, 0.1495, 0.6999, 0.5836, 0.8263, 0.5975, 0.8314, 0.577, 0.8494, 0.1485, 0.1325, 0.1741, 0.1219, 0.2073, 0.125, 0.1741, 0.1219, 0.1485, 0.1325, 0.1658, 0.108, 0.1476, 0.03267, 0.1393, 0.0727, 0.1324, 0.01904, 0.1476, 0.03267, 0.1324, 0.01904, 0.1568, 0.0, 0.9558, 0.4611, 0.9714, 0.4322, 0.9865, 0.4611, 0.9558, 0.4611, 0.9527, 0.4407, 0.9714, 0.4322, 0.8382, 0.9401, 0.8471, 0.8965, 0.8504, 0.9454, 0.09924, 0.6779, 0.1187, 0.709, 0.0785, 0.7133, 0.1485, 0.1325, 0.1308, 0.1101, 0.1665, 0.06518, 0.1485, 0.1325, 0.1665, 0.06518, 0.1658, 0.108, 0.1665, 0.06518, 0.1308, 0.1101, 0.1568, 0.0, 0.4885, 0.9438, 0.4885, 0.9927, 0.4772, 0.954, 0.8403, 0.7585, 0.7976, 0.7223, 0.8068, 0.7069, 0.6505, 0.09703, 0.6223, 0.08016, 0.6793, 0.09177, 0.979, 0.6444, 0.995, 0.5902, 0.9945, 0.6242, 0.689, 0.2001, 0.6816, 0.12, 0.7038, 0.1316, 0.1569, 0.9748, 0.144, 0.9678, 0.1569, 0.9457, 0.8739, 0.3368, 0.8503, 0.3451, 0.8552, 0.3212, 0.8677, 0.363, 0.8503, 0.3451, 0.8739, 0.3368, 0.8778, 0.2351, 0.8714, 0.2822, 0.8732, 0.2267, 0.9936, 0.7522, 0.9869, 0.7915, 0.9854, 0.7459, 0.8739, 0.3368, 0.8457, 0.2752, 0.8714, 0.2822, 0.6793, 0.09177, 0.7222, 0.07306, 0.7092, 0.0996, 0.7092, 0.0996, 0.762, 0.054, 0.7571, 0.08585, 0.6401, 0.945, 0.633, 0.888, 0.6461, 0.8719, 0.4344, 0.6138, 0.4287, 0.6575, 0.4214, 0.6037, 0.4449, 0.6052, 0.4468, 0.6565, 0.4344, 0.6138, 0.9166, 0.2341, 0.9014, 0.2811, 0.8964, 0.2587, 0.9166, 0.2341, 0.9527, 0.226, 0.9298, 0.2475, 0.9527, 0.226, 0.9293, 0.2607, 0.9298, 0.2475, 0.4964, 0.9438, 0.4991, 0.9502, 0.4885, 0.9704, 0.2141, 0.7319, 0.2231, 0.761, 0.1495, 0.6999, 0.2231, 0.761, 0.1916, 0.7566, 0.1495, 0.6999, 0.6167, 0.9783, 0.6175, 0.9567, 0.6461, 0.9831, 0.6348, 0.8483, 0.6461, 0.8719, 0.633, 0.888, 0.9344, 0.443, 0.9233, 0.4547, 0.9165, 0.4424, 0.9609, 0.3452, 0.9739, 0.3618, 0.9538, 0.3673, 0.9339, 0.3243, 0.9081, 0.328, 0.9014, 0.2811, 0.9303, 0.3662, 0.9133, 0.3491, 0.9081, 0.328, 0.9081, 0.328, 0.949, 0.374, 0.9303, 0.3662, 0.9339, 0.3243, 0.9014, 0.2811, 0.9225, 0.2852, 0.9339, 0.3243, 0.9527, 0.3596, 0.949, 0.374, 0.6038, 0.9546, 0.6013, 0.9096, 0.6175, 0.9567, 0.6175, 0.9567, 0.6013, 0.9096, 0.6116, 0.8896, 0.9714, 0.4322, 0.9739, 0.3618, 0.9894, 0.4424, 0.9714, 0.4322, 0.9538, 0.3673, 0.9739, 0.3618, 0.4991, 0.9502, 0.5081, 0.9704, 0.4885, 0.9704, 0.7571, 0.08585, 0.762, 0.054, 0.7863, 0.052, 0.7863, 0.052, 0.762, 0.054, 0.784, 0.02967, 0.5189, 0.9569, 0.5296, 0.9438, 0.5296, 0.9875, 0.7863, 0.052, 0.784, 0.02967, 0.806, 0.03289, 0.8964, 0.3019, 0.8803, 0.3653, 0.8714, 0.2822, 0.8552, 0.3212, 0.8435, 0.3374, 0.8482, 0.3123, 0.9997, 0.786, 0.9869, 0.8243, 0.9869, 0.7915, 0.8218, 0.4071, 0.8169, 0.3861, 0.8299, 0.3867, 0.3016, 0.9595, 0.2882, 0.9677, 0.3035, 0.9102, 0.8677, 0.363, 0.8299, 0.3867, 0.8503, 0.3451, 0.8631, 0.3914, 0.8408, 0.4137, 0.8299, 0.3867, 0.7684, 0.01459, 0.7951, 0.0, 0.784, 0.02967, 0.6658, 0.8822, 0.6648, 0.953, 0.6461, 0.9053, 0.8648, 0.8485, 0.8325, 0.8035, 0.8661, 0.7987, 0.8075, 0.8026, 0.8285, 0.8965, 0.7824, 0.8571, 0.8325, 0.8035, 0.8075, 0.8026, 0.8175, 0.7698, 0.8325, 0.8035, 0.8388, 0.8668, 0.8075, 0.8026, 0.01788, 0.2398, 0.07076, 0.301, 0.02507, 0.2983, 0.01788, 0.2398, 0.05964, 0.2097, 0.08259, 0.253, 0.01781, 0.9858, 0.0, 0.9572, 0.01781, 0.9436, 0.01727, 0.3308, 0.02507, 0.2983, 0.05353, 0.3229, 0.5931, 0.2021, 0.5405, 0.2061, 0.5395, 0.1585, 0.6321, 0.19, 0.5931, 0.2021, 0.5746, 0.1413, 0.1181, 0.1643, 0.08422, 0.221, 0.05964, 0.2097, 0.5613, 0.07578, 0.5126, 0.08671, 0.5378, 0.05271, 0.8661, 0.7987, 0.8325, 0.8035, 0.8175, 0.7698, 0.08422, 0.221, 0.08259, 0.253, 0.05964, 0.2097, 0.8661, 0.8943, 0.8285, 0.8965, 0.8388, 0.8668, 0.0785, 0.7133, 0.0, 0.761, 0.05154, 0.7005, 0.9229, 0.4942, 0.9053, 0.5413, 0.8841, 0.5369, 0.3365, 0.1715, 0.3948, 0.1511, 0.3303, 0.2035, 0.3948, 0.1511, 0.4201, 0.1733, 0.3904, 0.1819, 0.2473, 0.2574, 0.2913, 0.2733, 0.2908, 0.3477, 0.2908, 0.3477, 0.3561, 0.3461, 0.3382, 0.3645, 0.3382, 0.3645, 0.3752, 0.3678, 0.3659, 0.3953, 0.8041, 0.6022, 0.801, 0.5723, 0.8123, 0.5489, 0.9229, 0.4942, 0.9019, 0.4949, 0.9315, 0.4674, 0.7304, 0.8451, 0.7434, 0.8082, 0.7483, 0.8527, 0.4515, 0.6748, 0.4471, 0.6514, 0.4515, 0.6161, 0.4158, 0.7192, 0.442, 0.7932, 0.4398, 0.8225, 0.9019, 0.4949, 0.9124, 0.4664, 0.9315, 0.4674, 0.8378, 0.6992, 0.825, 0.6836, 0.855, 0.6969, 0.825, 0.6836, 0.8206, 0.6714, 0.855, 0.6969, 0.9383, 0.9136, 0.8829, 0.8174, 0.9338, 0.9003, 0.8597, 0.01988, 0.8719, 0.02623, 0.8139, 0.07803, 0.9019, 0.4949, 0.9229, 0.4942, 0.8841, 0.5369, 0.8841, 0.5369, 0.895, 0.5749, 0.8709, 0.5883, 0.0582, 0.9722, 0.07077, 0.9436, 0.07077, 0.9923, 0.4515, 0.5233, 0.4515, 0.6161, 0.4468, 0.5844, 0.2729, 0.1877, 0.3365, 0.1715, 0.3303, 0.2035, 0.4437, 0.9226, 0.4346, 0.9063, 0.4488, 0.9037, 0.895, 0.5749, 0.8942, 0.6085, 0.8709, 0.5883, 0.9861, 0.2287, 1.0, 0.2125, 1.0, 0.3045, 0.8166, 0.1237, 0.8529, 0.1648, 0.8182, 0.17, 0.8166, 0.1237, 0.8469, 0.1212, 0.8529, 0.1648, 0.8529, 0.1648, 0.8735, 0.2125, 0.8182, 0.17, 0.8942, 0.6085, 0.8941, 0.6476, 0.8709, 0.5883, 0.5891, 0.9652, 0.5813, 0.9722, 0.5765, 0.9528, 0.5891, 0.9652, 0.5876, 0.9757, 0.5813, 0.9722, 0.5891, 0.9652, 0.5765, 0.9528, 0.5891, 0.9438, 0.9178, 0.6885, 0.9315, 0.6947, 0.9113, 0.7, 0.9071, 0.644, 0.9305, 0.685, 0.8941, 0.6476, 0.4346, 0.9768, 0.4182, 0.9115, 0.4346, 0.9037, 0.9602, 0.2121, 0.9598, 0.1321, 0.9766, 0.1212, 0.982, 0.1685, 0.9766, 0.1212, 0.982, 0.1213, 0.801, 0.5723, 0.792, 0.5509, 0.8123, 0.5489, 0.992, 0.94, 0.9772, 0.8897, 0.9933, 0.8686, 0.3298, 0.3693, 0.3382, 0.3645, 0.3659, 0.3953, 0.8829, 0.8174, 0.9078, 0.8198, 0.9338, 0.9003, 0.774, 0.5774, 0.792, 0.5509, 0.7828, 0.6003, 0.8705, 0.8256, 0.8679, 0.7773, 0.8829, 0.8174, 0.3889, 0.9347, 0.4146, 0.9515, 0.3944, 0.9631, 0.8705, 0.8256, 0.8829, 0.8174, 0.9383, 0.9136, 0.8829, 0.8174, 0.8978, 0.7944, 0.9078, 0.8198, 0.8593, 0.4664, 0.8709, 0.4775, 0.8411, 0.4932, 0.1694, 0.9536, 0.1803, 0.9457, 0.1803, 0.9621, 0.9238, 0.7281, 0.9068, 0.7107, 0.9383, 0.7069, 0.8593, 0.4664, 0.8411, 0.4932, 0.8223, 0.4971, 0.879, 0.7384, 0.9068, 0.7107, 0.8849, 0.7542, 0.992, 0.94, 0.9788, 0.9463, 0.9772, 0.8897, 0.9933, 0.8686, 0.9772, 0.8897, 0.9787, 0.8512, 0.8849, 0.7542, 0.9068, 0.7107, 0.9238, 0.7281, 0.8123, 0.5489, 0.792, 0.5509, 0.8709, 0.4775, 0.3933, 0.4157, 0.4186, 0.3917, 0.452, 0.4257, 0.9631, 0.6163, 0.9466, 0.6915, 0.9315, 0.6548, 0.5375, 0.5517, 0.5336, 0.5298, 0.5734, 0.5368, 0.3533, 0.8445, 0.3257, 0.8707, 0.3242, 0.8247, 0.3533, 0.8445, 0.3507, 0.8559, 0.3257, 0.8707, 0.8959, 0.4137, 0.8959, 0.4626, 0.8919, 0.4477, 0.6201, 0.7068, 0.6314, 0.6759, 0.6447, 0.7052, 0.4432, 0.6781, 0.4432, 0.7187, 0.433, 0.6899, 0.3758, 0.8806, 0.3694, 0.9265, 0.3488, 0.8791, 0.5445, 0.9438, 0.5376, 0.9547, 0.5296, 0.9487, 0.5836, 0.5297, 0.5867, 0.4888, 0.5988, 0.487, 0.5836, 0.5297, 0.56, 0.5213, 0.5867, 0.4888, 0.3889, 0.8887, 0.3783, 0.9134, 0.3758, 0.8806, 0.3732, 0.9365, 0.3717, 0.9297, 0.3775, 0.9327, 0.3842, 0.9205, 0.3717, 0.9297, 0.3783, 0.9134, 0.3842, 0.9205, 0.3775, 0.9327, 0.3717, 0.9297, 0.8488, 0.4433, 0.8497, 0.4642, 0.8394, 0.4324, 0.8394, 0.4324, 0.8497, 0.4642, 0.806, 0.4565, 0.3775, 0.8355, 0.3772, 0.8473, 0.3533, 0.8445, 0.3507, 0.8559, 0.3674, 0.8679, 0.3488, 0.8791, 0.811, 0.9182, 0.8043, 0.9147, 0.8322, 0.8965, 0.3772, 0.8473, 0.3681, 0.8757, 0.3533, 0.8445, 0.8033, 0.9488, 0.8043, 0.9147, 0.8264, 0.9538, 0.8264, 0.9538, 0.8043, 0.9147, 0.811, 0.9182, 0.375, 0.8924, 0.3769, 0.906, 0.3687, 0.9093, 0.2127, 0.7768, 0.216, 0.761, 0.2229, 0.7629, 0.3681, 0.8757, 0.375, 0.8924, 0.3687, 0.9093, 0.5475, 0.2812, 0.5405, 0.2061, 0.6277, 0.3141, 0.6321, 0.19, 0.6663, 0.2504, 0.5931, 0.2021, 0.6277, 0.3141, 0.5931, 0.2021, 0.6663, 0.2504, 0.5212, 0.6887, 0.476, 0.7563, 0.452, 0.7342, 0.7418, 0.2874, 0.689, 0.2001, 0.7406, 0.2573, 0.6663, 0.2504, 0.6321, 0.19, 0.689, 0.2001, 0.6321, 0.19, 0.6332, 0.1324, 0.689, 0.2001, 0.6816, 0.12, 0.689, 0.2001, 0.6332, 0.1324, 0.1392, 0.3309, 0.05353, 0.3229, 0.07076, 0.301, 0.05353, 0.3229, 0.02507, 0.2983, 0.07076, 0.301, 0.05154, 0.7005, 0.09924, 0.6779, 0.0785, 0.7133, 0.4795, 0.8171, 0.476, 0.7563, 0.5479, 0.8052, 0.5436, 0.702, 0.5479, 0.8052, 0.476, 0.7563, 0.1227, 0.6528, 0.09924, 0.6779, 0.08934, 0.625, 0.4841, 0.8898, 0.4795, 0.8171, 0.5393, 0.8842, 0.5393, 0.8842, 0.5528, 0.9438, 0.4841, 0.8898, 0.5027, 0.2072, 0.4926, 0.1579, 0.5405, 0.2061, 0.2896, 0.3624, 0.2908, 0.3477, 0.3298, 0.3693, 0.6013, 0.9438, 0.6013, 0.9698, 0.5891, 0.9524, 0.8801, 0.4137, 0.8825, 0.4546, 0.8648, 0.4461, 0.5645, 0.9438, 0.5645, 0.9661, 0.5445, 0.9631, 0.7739, 0.7205, 0.7739, 0.8211, 0.7723, 0.7547, 0.05353, 0.3229, 0.2087, 0.3781, 0.164, 0.3939, 0.2152, 0.4328, 0.164, 0.3939, 0.2087, 0.3781, 0.1088, 0.7976, 0.144, 0.761, 0.1343, 0.7991, 0.2473, 0.2574, 0.1503, 0.2847, 0.08259, 0.253, 0.3303, 0.2035, 0.2913, 0.2733, 0.2473, 0.2574, 0.2606, 0.3946, 0.2087, 0.3781, 0.2799, 0.3707, 0.2711, 0.3489, 0.2087, 0.3781, 0.1392, 0.3309, 0.7483, 0.8527, 0.7719, 0.914, 0.7304, 0.8451, 0.05353, 0.3229, 0.1392, 0.3309, 0.2087, 0.3781, 0.303, 0.1747, 0.2157, 0.1806, 0.3169, 0.1657, 0.2729, 0.1877, 0.2157, 0.1806, 0.303, 0.1747, 0.08422, 0.221, 0.1181, 0.1643, 0.2157, 0.1806, 0.5613, 0.07578, 0.5746, 0.1413, 0.5444, 0.1126, 0.5444, 0.1126, 0.5746, 0.1413, 0.5395, 0.1585, 0.6234, 0.7578, 0.6154, 0.8483, 0.6013, 0.7547, 0.5819, 0.664, 0.566, 0.6458, 0.5889, 0.5774, 0.5889, 0.5774, 0.566, 0.6458, 0.5524, 0.5911, 0.566, 0.6458, 0.5352, 0.6373, 0.5524, 0.5911, 0.5524, 0.5911, 0.5352, 0.6373, 0.5243, 0.5901, 0.6495, 0.8019, 0.6871, 0.8181, 0.6154, 0.8483, 0.414, 0.7612, 0.4276, 0.8756, 0.3889, 0.8068, 0.6794, 0.3299, 0.7418, 0.2874, 0.706, 0.3545, 0.6794, 0.3299, 0.706, 0.3545, 0.6668, 0.3817, 0.6794, 0.3299, 0.6668, 0.3817, 0.6349, 0.3726, 0.706, 0.3545, 0.7418, 0.2874, 0.7396, 0.3293, 0.5778, 0.7026, 0.5655, 0.6987, 0.5826, 0.6839, 0.5655, 0.6987, 0.5436, 0.702, 0.5781, 0.6815, 0.5367, 0.6524, 0.5781, 0.6815, 0.5436, 0.702, 0.5352, 0.6373, 0.566, 0.6458, 0.5367, 0.6524, 0.566, 0.6458, 0.5781, 0.6815, 0.5367, 0.6524, 0.6871, 0.8181, 0.6495, 0.8019, 0.7032, 0.768, 0.7032, 0.768, 0.7009, 0.7057, 0.7218, 0.6992, 0.7032, 0.768, 0.6495, 0.8019, 0.6571, 0.7303, 0.7032, 0.768, 0.6571, 0.7303, 0.7009, 0.7057, 0.7586, 0.3201, 0.793, 0.37, 0.7396, 0.3293, 0.3556, 0.7357, 0.3552, 0.7875, 0.3164, 0.7806, 0.8648, 0.4461, 0.8825, 0.4546, 0.8497, 0.4546, 0.7032, 0.768, 0.7218, 0.6992, 0.7304, 0.6991, 0.7396, 0.3293, 0.793, 0.37, 0.747, 0.3814, 0.6773, 0.3948, 0.747, 0.3814, 0.7159, 0.4173, 0.3775, 0.8355, 0.3524, 0.8192, 0.3552, 0.7875, 0.3533, 0.8445, 0.3242, 0.8247, 0.3524, 0.8192, 0.7159, 0.4173, 0.747, 0.3814, 0.7559, 0.4271, 0.793, 0.37, 0.806, 0.409, 0.7559, 0.4271, 0.806, 0.409, 0.7643, 0.4585, 0.7559, 0.4271, 0.7359, 0.4664, 0.7559, 0.4271, 0.7643, 0.4585, 0.6234, 0.7578, 0.6013, 0.7547, 0.6201, 0.7068, 0.3102, 0.5679, 0.3364, 0.6418, 0.3213, 0.6172, 0.5765, 0.9438, 0.5765, 0.9777, 0.5645, 0.9714, 0.2792, 0.5277, 0.3662, 0.5351, 0.3508, 0.5466, 0.6332, 0.1324, 0.5613, 0.07578, 0.6505, 0.09703, 0.1054, 0.1445, 0.1764, 0.1272, 0.02636, 0.1828, 0.979, 0.5151, 0.9868, 0.4664, 0.9941, 0.5026, 0.4468, 0.532, 0.4254, 0.5646, 0.4236, 0.5233, 0.41, 0.5681, 0.4236, 0.5233, 0.4254, 0.5646, 0.941, 0.2029, 0.8976, 0.2029, 0.9001, 0.1447, 0.5655, 0.6987, 0.5778, 0.7026, 0.6013, 0.7987, 0.258, 0.5233, 0.2792, 0.5277, 0.2685, 0.5458, 0.2792, 0.5277, 0.3508, 0.5466, 0.2961, 0.568, 0.9101, 0.06647, 0.9598, 0.0, 0.9264, 0.1029, 0.2685, 0.5458, 0.2961, 0.568, 0.2348, 0.6562, 0.2685, 0.5458, 0.2792, 0.5277, 0.2961, 0.568, 0.1887, 0.761, 0.2127, 0.784, 0.1885, 0.8041, 0.1887, 0.761, 0.1885, 0.8041, 0.1661, 0.7914, 0.7562, 0.9235, 0.7562, 0.9529, 0.7376, 0.9528, 0.2606, 0.3946, 0.2703, 0.4219, 0.2729, 0.4788, 0.7639, 0.4949, 0.7586, 0.5623, 0.7591, 0.5268, 0.08934, 0.625, 0.1361, 0.5233, 0.1227, 0.6528, 0.4505, 0.7556, 0.4505, 0.8257, 0.4432, 0.7662, 0.9941, 0.5026, 0.9914, 0.5562, 0.979, 0.5151, 0.228, 0.124, 0.1968, 0.1193, 0.2622, 0.06324, 0.9941, 0.5902, 0.979, 0.5151, 0.9914, 0.5562, 0.774, 0.4664, 0.7414, 0.4907, 0.7104, 0.5027, 0.07805, 0.9436, 0.03036, 0.9113, 0.06852, 0.9154, 0.774, 0.5936, 0.7415, 0.6065, 0.7318, 0.5863, 0.7415, 0.6065, 0.6823, 0.6455, 0.668, 0.6372, 0.7415, 0.6065, 0.6448, 0.6228, 0.6609, 0.6107, 0.2348, 0.6562, 0.2716, 0.6117, 0.2635, 0.659, 0.2635, 0.659, 0.2729, 0.6825, 0.2519, 0.6723, 0.2348, 0.6562, 0.2519, 0.6723, 0.236, 0.6849, 0.3068, 0.3668, 0.3717, 0.4647, 0.376, 0.4946, 0.2478, 0.5506, 0.258, 0.5233, 0.2685, 0.5458, 0.7092, 0.946, 0.6881, 0.9579, 0.697, 0.8713, 0.724, 0.8658, 0.697, 0.8713, 0.7046, 0.8529, 0.4505, 0.8257, 0.4505, 0.863, 0.4429, 0.8293, 0.7092, 0.946, 0.724, 0.8658, 0.7272, 0.9757, 0.2592, 0.8319, 0.2529, 0.8106, 0.2784, 0.8397, 0.3701, 0.08027, 0.329, 0.1048, 0.3665, 0.03797, 0.329, 0.1048, 0.3415, 0.06596, 0.3665, 0.03797, 0.3415, 0.06596, 0.35, 0.02759, 0.3665, 0.03797, 0.3169, 0.1657, 0.2157, 0.1806, 0.3701, 0.08027, 0.2157, 0.1806, 0.329, 0.1048, 0.3701, 0.08027, 0.303, 0.1747, 0.3169, 0.1657, 0.3129, 0.1806, 0.3138, 0.8717, 0.3164, 0.8878, 0.2952, 0.8743, 0.9681, 0.02204, 0.9853, 0.07686, 0.9598, 0.03605, 0.7454, 0.564, 0.7586, 0.5623, 0.7318, 0.5863, 0.7454, 0.564, 0.7318, 0.5863, 0.7112, 0.5931, 0.3052, 0.8898, 0.2551, 0.8537, 0.2952, 0.8743, 0.2952, 0.8743, 0.2784, 0.8397, 0.3138, 0.8717, 0.2864, 0.954, 0.262, 0.9559, 0.2817, 0.8898, 0.2729, 0.6825, 0.2796, 0.7192, 0.2588, 0.7098, 0.9447, 0.932, 0.9383, 0.8973, 0.9529, 0.8724, 0.1636, 0.9068, 0.1917, 0.9237, 0.1962, 0.9457, 0.9383, 0.8973, 0.9489, 0.8512, 0.9529, 0.8724, 0.3174, 0.443, 0.376, 0.4946, 0.3479, 0.4787, 0.255, 0.9614, 0.262, 0.9559, 0.2882, 0.9599, 0.8661, 0.9688, 0.8806, 0.9628, 0.8842, 0.989, 0.1885, 0.8041, 0.1671, 0.8383, 0.1661, 0.7914, 0.2231, 0.6519, 0.2277, 0.6268, 0.2348, 0.6562, 0.977, 0.9538, 0.9772, 0.9775, 0.958, 0.9673, 0.9529, 0.8724, 0.9489, 0.8512, 0.9699, 0.8603, 0.05593, 0.9869, 0.04326, 0.9585, 0.0582, 0.9637, 0.144, 0.8299, 0.1917, 0.9237, 0.1469, 0.8585, 0.1469, 0.8585, 0.1917, 0.9237, 0.1636, 0.9068, 0.1917, 0.9237, 0.1975, 0.8963, 0.2127, 0.9202, 0.6305, 0.6033, 0.6095, 0.6246, 0.6013, 0.6133, 0.2334, 0.8311, 0.2231, 0.8048, 0.2364, 0.8058, 0.2364, 0.8058, 0.2231, 0.8048, 0.2404, 0.7748, 0.3701, 0.08027, 0.3665, 0.03797, 0.3812, 0.02777, 0.9929, 0.01668, 0.9681, 0.02204, 0.9613, 0.0, 0.9943, 0.03129, 0.9853, 0.07686, 0.9929, 0.01668, 0.668, 0.6372, 0.6823, 0.6455, 0.6646, 0.6482, 0.6609, 0.6107, 0.6448, 0.6228, 0.6305, 0.6033, 0.2313, 0.9042, 0.234, 0.9819, 0.2231, 0.9357, 0.9668, 0.5446, 0.979, 0.5903, 0.9505, 0.5926, 0.2517, 0.902, 0.255, 0.8954, 0.255, 0.984, 0.851, 0.4546, 0.8569, 0.4633, 0.8497, 0.4633, 0.2529, 0.8106, 0.2592, 0.8319, 0.2364, 0.8058, 0.227, 0.8898, 0.2313, 0.9042, 0.2231, 0.9357, 0.9639, 0.4992, 0.9668, 0.5446, 0.9473, 0.4852, 0.6448, 0.6228, 0.6646, 0.6482, 0.6095, 0.6246, 0.2961, 0.7385, 0.309, 0.7192, 0.3164, 0.748, 0.9629, 0.6163, 0.9505, 0.5926, 0.979, 0.5903, 0.9528, 0.6102, 0.9505, 0.5926, 0.9629, 0.6163, 0.3004, 0.7224, 0.309, 0.7192, 0.2961, 0.7385, 0.9473, 0.4852, 0.9414, 0.543, 0.9366, 0.4987, 0.2529, 0.8106, 0.2364, 0.8058, 0.2961, 0.7385, 0.2961, 0.7385, 0.2404, 0.7748, 0.2788, 0.7279, 0.2313, 0.9042, 0.2465, 0.9863, 0.234, 0.9819, 0.03341, 0.8888, 0.03036, 0.9113, 0.002747, 0.8778, 0.7639, 0.4949, 0.7591, 0.5268, 0.725, 0.5022, 0.2205, 0.9063, 0.2171, 0.8972, 0.2205, 0.8639, 0.6777, 0.507, 0.725, 0.5022, 0.6737, 0.5375, 0.7639, 0.4949, 0.725, 0.5022, 0.7414, 0.4907, 0.3443, 0.9742, 0.3554, 0.9745, 0.339, 0.9841, 0.7739, 0.6482, 0.7739, 0.7205, 0.7714, 0.6661, 0.322, 0.9683, 0.3164, 0.9365, 0.339, 0.9368, 0.228, 0.124, 0.2622, 0.06324, 0.2739, 0.1279, 0.6478, 0.5115, 0.6737, 0.5375, 0.6301, 0.526, 0.8845, 0.9298, 0.9152, 0.9447, 0.8842, 0.9553, 0.6777, 0.507, 0.6737, 0.5375, 0.6478, 0.5115, 0.2502, 0.04281, 0.2579, 0.008169, 0.2622, 0.06324, 0.2502, 0.04281, 0.2377, 0.009823, 0.2579, 0.008169, 0.02356, 0.8662, 0.002747, 0.8778, 0.05838, 0.7909, 0.05838, 0.7909, 0.0344, 0.8053, 0.0673, 0.764, 0.7474, 0.7045, 0.7635, 0.7718, 0.745, 0.7495, 0.9165, 0.4442, 0.9165, 0.4635, 0.9034, 0.4655, 0.0344, 0.8053, 0.06116, 0.761, 0.0673, 0.764, 0.7339, 0.6752, 0.7523, 0.6556, 0.7474, 0.7045, 0.9711, 0.3149, 0.9727, 0.2125, 0.9861, 0.2442, 0.2266, 0.5104, 0.2339, 0.4934, 0.2457, 0.5172, 0.3578, 0.6507, 0.3917, 0.6658, 0.3613, 0.6836, 0.3498, 0.592, 0.3749, 0.644, 0.3578, 0.6507, 0.2087, 0.3781, 0.2606, 0.3946, 0.2545, 0.4957, 0.2756, 0.4165, 0.2703, 0.4219, 0.2606, 0.3946, 0.2545, 0.4957, 0.2606, 0.3946, 0.2729, 0.4788, 0.1077, 0.8232, 0.1343, 0.7991, 0.1206, 0.8324, 0.1077, 0.8232, 0.1206, 0.8324, 0.1032, 0.8523, 0.3508, 0.5466, 0.3348, 0.5822, 0.3102, 0.5679, 0.3348, 0.5822, 0.3578, 0.6507, 0.3364, 0.6418, 0.41, 0.5295, 0.3498, 0.592, 0.3508, 0.5466, 0.1175, 0.919, 0.1026, 0.8701, 0.144, 0.93, 0.08002, 0.8738, 0.1175, 0.919, 0.1111, 0.9307, 0.1175, 0.919, 0.136, 0.9541, 0.1111, 0.9307, 0.1088, 0.7976, 0.1077, 0.8232, 0.07805, 0.846, 0.1077, 0.8232, 0.1032, 0.8523, 0.07805, 0.846, 0.9802, 0.8512, 0.9566, 0.8348, 0.9854, 0.8335, 0.9802, 0.8512, 0.9558, 0.845, 0.9566, 0.8348, 0.3364, 0.6418, 0.3613, 0.6836, 0.3379, 0.6603, 0.04326, 0.9722, 0.01781, 0.9516, 0.04136, 0.9587, 0.1111, 0.9307, 0.136, 0.9541, 0.0996, 0.9361, 0.948, 0.7478, 0.9667, 0.7069, 0.9698, 0.7228, 0.01781, 0.9516, 0.04326, 0.9436, 0.04136, 0.9587, 0.02389, 0.9713, 0.01781, 0.9516, 0.04326, 0.9722, 0.9383, 0.8121, 0.948, 0.7478, 0.9523, 0.7827, 0.9523, 0.7827, 0.9698, 0.7228, 0.9854, 0.7328, 0.9349, 0.441, 0.9155, 0.4347, 0.9209, 0.374, 0.9155, 0.4347, 0.9066, 0.3803, 0.9209, 0.374, 0.1169, 0.6742, 0.1835, 0.6957, 0.1495, 0.6999, 0.8504, 0.9454, 0.8471, 0.8965, 0.8588, 0.9098, 0.5836, 0.8263, 0.6013, 0.7987, 0.5975, 0.8314, 0.4495, 0.863, 0.4495, 0.8777, 0.4429, 0.8688, 0.9542, 0.2123, 0.941, 0.2027, 0.9542, 0.1987, 0.09924, 0.6779, 0.1227, 0.6528, 0.1169, 0.6742, 0.1169, 0.6742, 0.1495, 0.6999, 0.09924, 0.6779, 0.1485, 0.1325, 0.1054, 0.1445, 0.1308, 0.1101, 0.1054, 0.1445, 0.07374, 0.1494, 0.1308, 0.1101, 0.9349, 0.4317, 0.9459, 0.4073, 0.9479, 0.4562, 0.8382, 0.9401, 0.8322, 0.9156, 0.8471, 0.8965, 0.09924, 0.6779, 0.1495, 0.6999, 0.1187, 0.709, 0.1187, 0.709, 0.1495, 0.6999, 0.1543, 0.7203, 0.41, 0.5681, 0.4214, 0.6037, 0.427, 0.6437, 0.1568, 0.0, 0.1308, 0.1101, 0.1476, 0.03267, 0.41, 0.5681, 0.4254, 0.5646, 0.4214, 0.6037, 0.4458, 0.5668, 0.4449, 0.6052, 0.4254, 0.5646, 0.4214, 0.6037, 0.4254, 0.5646, 0.4344, 0.6138, 0.4254, 0.5646, 0.4449, 0.6052, 0.4344, 0.6138, 0.7038, 0.1316, 0.6816, 0.12, 0.7092, 0.0996, 0.7761, 0.09096, 0.7038, 0.1316, 0.7571, 0.08585, 0.7038, 0.1316, 0.7092, 0.0996, 0.7571, 0.08585, 0.988, 0.7069, 0.9936, 0.7522, 0.9854, 0.7459, 0.979, 0.6444, 0.9945, 0.6242, 0.995, 0.6887, 0.806, 0.2125, 0.8964, 0.2179, 0.8732, 0.2267, 0.9152, 0.9477, 0.9305, 0.9136, 0.9305, 0.9769, 0.8732, 0.2267, 0.8714, 0.2822, 0.806, 0.2125, 0.3662, 0.5351, 0.388, 0.5396, 0.3508, 0.5466, 0.8732, 0.2267, 0.8964, 0.2179, 0.8778, 0.2351, 0.4772, 0.9438, 0.4772, 0.9915, 0.465, 0.966, 0.8714, 0.2822, 0.8803, 0.3653, 0.8739, 0.3368, 0.8778, 0.2351, 0.8964, 0.3019, 0.8714, 0.2822, 0.9997, 0.7162, 0.9997, 0.786, 0.9936, 0.7522, 0.9936, 0.7522, 0.9997, 0.786, 0.9869, 0.7915, 0.8457, 0.2752, 0.8739, 0.3368, 0.8552, 0.3212, 0.806, 0.2125, 0.8714, 0.2822, 0.8457, 0.2752, 0.6816, 0.12, 0.6793, 0.09177, 0.7092, 0.0996, 0.7092, 0.0996, 0.7222, 0.07306, 0.7467, 0.05114, 0.6461, 0.9831, 0.6175, 0.9567, 0.633, 0.888, 0.2127, 0.8528, 0.2171, 0.8156, 0.2171, 0.9094, 0.4344, 0.6138, 0.4468, 0.6565, 0.4287, 0.6575, 0.4287, 0.6575, 0.4468, 0.6565, 0.4148, 0.6781, 0.9459, 0.2125, 0.9527, 0.226, 0.9166, 0.2341, 0.9166, 0.2341, 0.9298, 0.2475, 0.9014, 0.2811, 0.1779, 0.03987, 0.1665, 0.06518, 0.1568, 0.0, 0.9298, 0.2475, 0.9225, 0.2852, 0.9014, 0.2811, 0.1495, 0.6999, 0.1916, 0.7566, 0.1543, 0.7203, 0.9344, 0.4614, 0.9233, 0.4547, 0.9344, 0.443, 0.6138, 0.8666, 0.6348, 0.8483, 0.6116, 0.8896, 0.9339, 0.3243, 0.949, 0.374, 0.9081, 0.328, 0.9894, 0.4424, 0.9739, 0.3618, 0.9877, 0.4023, 0.1569, 0.9572, 0.1694, 0.9457, 0.1694, 0.9708, 0.633, 0.888, 0.6175, 0.9567, 0.6116, 0.8896, 0.6116, 0.8896, 0.6348, 0.8483, 0.633, 0.888, 0.9714, 0.4322, 0.9527, 0.4407, 0.9538, 0.3673, 0.2882, 0.9677, 0.2927, 0.9074, 0.3035, 0.9102, 0.762, 0.054, 0.7092, 0.0996, 0.7467, 0.05114, 0.784, 0.02967, 0.7467, 0.05114, 0.7684, 0.01459, 0.7901, 0.06953, 0.7571, 0.08585, 0.7863, 0.052, 0.806, 0.03289, 0.784, 0.02967, 0.7951, 0.0, 0.7761, 0.09096, 0.7571, 0.08585, 0.7901, 0.06953, 0.9595, 0.1987, 0.9488, 0.1798, 0.9595, 0.1447, 0.8677, 0.363, 0.8803, 0.3653, 0.8631, 0.3914, 0.9488, 0.1798, 0.941, 0.1624, 0.9595, 0.1447, 0.8739, 0.3368, 0.8803, 0.3653, 0.8677, 0.363, 0.8552, 0.3212, 0.8503, 0.3451, 0.8435, 0.3374, 0.9997, 0.786, 0.9994, 0.8333, 0.9869, 0.8243, 0.6881, 0.8483, 0.679, 0.8731, 0.6658, 0.8822, 0.682, 0.9693, 0.6648, 0.953, 0.6881, 0.9443, 0.8218, 0.4071, 0.8299, 0.3867, 0.8408, 0.4137, 0.2927, 0.9074, 0.3086, 0.8898, 0.3035, 0.9102, 0.3086, 0.9967, 0.2882, 0.9677, 0.3016, 0.9595, 0.9765, 0.6274, 0.9765, 0.6773, 0.9659, 0.6163, 0.9659, 0.6163, 0.9765, 0.6773, 0.9631, 0.6738, 0.679, 0.8731, 0.6881, 0.9443, 0.6658, 0.8822, 0.8677, 0.363, 0.8631, 0.3914, 0.8299, 0.3867, 0.6658, 0.8822, 0.6881, 0.9443, 0.6648, 0.953, 0.8648, 0.8485, 0.8388, 0.8668, 0.8325, 0.8035, 0.8285, 0.8965, 0.8075, 0.8026, 0.8388, 0.8668, 0.5444, 0.1126, 0.5395, 0.1585, 0.5126, 0.08671, 0.5126, 0.08671, 0.5395, 0.1585, 0.4926, 0.1579, 0.5126, 0.08671, 0.4926, 0.1579, 0.4703, 0.11, 0.8075, 0.8026, 0.7824, 0.8571, 0.774, 0.7985, 0.01788, 0.2398, 0.08259, 0.253, 0.07076, 0.301, 0.0, 0.189, 0.02636, 0.1828, 0.01788, 0.2398, 0.1764, 0.1272, 0.1181, 0.1643, 0.02636, 0.1828, 0.0698, 0.3646, 0.01727, 0.3308, 0.05353, 0.3229, 0.7996, 0.7571, 0.8175, 0.7698, 0.8075, 0.8026, 0.7996, 0.7571, 0.8075, 0.8026, 0.774, 0.7985, 0.5746, 0.1413, 0.5931, 0.2021, 0.5395, 0.1585, 0.5405, 0.2061, 0.4926, 0.1579, 0.5395, 0.1585, 0.02636, 0.1828, 0.1181, 0.1643, 0.05964, 0.2097, 0.02636, 0.1828, 0.05964, 0.2097, 0.01788, 0.2398, 0.7976, 0.7223, 0.8403, 0.7585, 0.8175, 0.7698, 0.7976, 0.7223, 0.8175, 0.7698, 0.7996, 0.7571, 0.1503, 0.2847, 0.1392, 0.3309, 0.08259, 0.253, 0.1392, 0.3309, 0.07076, 0.301, 0.08259, 0.253, 0.8661, 0.8943, 0.8388, 0.8668, 0.8648, 0.8485, 0.982, 0.1677, 0.9935, 0.1212, 0.9935, 0.1898, 0.7731, 0.9652, 0.7562, 0.9392, 0.7731, 0.914, 0.9241, 0.5192, 0.895, 0.5749, 0.9053, 0.5413, 0.3303, 0.2035, 0.3948, 0.1511, 0.3904, 0.1819, 0.2711, 0.3489, 0.2473, 0.2574, 0.2908, 0.3477, 0.2908, 0.3477, 0.2913, 0.2733, 0.3561, 0.3461, 0.8709, 0.7069, 0.8432, 0.6762, 0.8128, 0.6277, 0.774, 0.9379, 0.7924, 0.9307, 0.8033, 0.962, 0.3382, 0.3645, 0.3561, 0.3461, 0.3752, 0.3678, 0.3659, 0.3953, 0.3752, 0.3678, 0.3933, 0.4157, 0.3933, 0.4157, 0.3752, 0.3678, 0.4186, 0.3917, 0.7828, 0.6003, 0.8041, 0.6022, 0.8128, 0.6277, 0.8206, 0.6714, 0.7828, 0.6003, 0.8128, 0.6277, 0.8041, 0.6022, 0.7828, 0.6003, 0.801, 0.5723, 0.774, 0.9379, 0.8033, 0.8965, 0.7924, 0.9307, 0.855, 0.6969, 0.8206, 0.6714, 0.8432, 0.6762, 0.8206, 0.6714, 0.8128, 0.6277, 0.8432, 0.6762, 0.2171, 0.8415, 0.2226, 0.8156, 0.2226, 0.8639, 0.7483, 0.8527, 0.7434, 0.8082, 0.7557, 0.807, 0.8661, 0.8826, 0.8705, 0.8256, 0.9383, 0.9136, 0.4201, 0.1733, 0.3948, 0.1511, 0.4227, 0.1394, 0.4201, 0.1733, 0.4227, 0.1394, 0.452, 0.1782, 0.982, 0.1685, 0.9602, 0.2121, 0.9766, 0.1212, 0.8597, 0.01988, 0.8976, 0.0, 0.8719, 0.02623, 0.8213, 0.02529, 0.8597, 0.01988, 0.8139, 0.07803, 0.8139, 0.07803, 0.8719, 0.02623, 0.8535, 0.06925, 0.8139, 0.07803, 0.8535, 0.06925, 0.8166, 0.1237, 0.8166, 0.1237, 0.8535, 0.06925, 0.8469, 0.1212, 0.8213, 0.02529, 0.8139, 0.07803, 0.8123, 0.01832, 1.0, 0.414, 0.9894, 0.373, 1.0, 0.3452, 0.9913, 0.337, 0.9861, 0.2287, 1.0, 0.3045, 0.806, 0.1266, 0.8139, 0.07803, 0.8166, 0.1237, 0.8841, 0.5369, 0.9053, 0.5413, 0.895, 0.5749, 0.4488, 0.9963, 0.4346, 0.9063, 0.4437, 0.9226, 0.8942, 0.6085, 0.9071, 0.644, 0.8941, 0.6476, 0.8166, 0.1237, 0.8182, 0.17, 0.806, 0.1266, 0.5189, 0.9438, 0.5189, 0.9895, 0.5081, 0.9776, 0.8529, 0.1648, 0.8976, 0.2035, 0.8735, 0.2125, 0.8709, 0.5883, 0.8941, 0.6476, 0.8771, 0.637, 0.8771, 0.637, 0.8941, 0.6476, 0.9178, 0.6885, 0.9178, 0.6885, 0.9305, 0.685, 0.9315, 0.6947, 0.8941, 0.6476, 0.9305, 0.685, 0.9178, 0.6885, 0.4146, 0.9611, 0.4182, 0.9115, 0.4346, 0.9768, 0.8411, 0.4932, 0.792, 0.5509, 0.8223, 0.4971, 0.992, 0.94, 0.9933, 0.987, 0.9788, 0.9463, 0.801, 0.5723, 0.7828, 0.6003, 0.792, 0.5509, 0.7557, 0.807, 0.7434, 0.8082, 0.7719, 0.7858, 0.3889, 0.9347, 0.4146, 0.9037, 0.4064, 0.9323, 0.3889, 0.9347, 0.4064, 0.9323, 0.4146, 0.9515, 0.8829, 0.8174, 0.8679, 0.7773, 0.8978, 0.7944, 0.8679, 0.7773, 0.8849, 0.7542, 0.8978, 0.7944, 0.9781, 0.9894, 0.9788, 0.9463, 0.9933, 0.987, 0.8679, 0.7773, 0.879, 0.7384, 0.8849, 0.7542, 0.8978, 0.7944, 0.8849, 0.7542, 0.913, 0.7736, 0.913, 0.7736, 0.8849, 0.7542, 0.9238, 0.7281, 0.8709, 0.4775, 0.792, 0.5509, 0.8411, 0.4932, 0.9631, 0.6163, 0.9631, 0.6909, 0.9466, 0.6915, 0.3889, 0.8887, 0.3758, 0.8806, 0.3674, 0.8679, 0.3674, 0.8679, 0.3758, 0.8806, 0.3488, 0.8791, 0.5336, 0.5298, 0.5572, 0.5222, 0.5734, 0.5368, 0.3257, 0.8707, 0.3507, 0.8559, 0.3488, 0.8791, 0.6201, 0.7068, 0.6192, 0.67, 0.6314, 0.6759, 0.6201, 0.7068, 0.6083, 0.7102, 0.6192, 0.67, 0.5734, 0.5368, 0.5836, 0.5297, 0.6013, 0.529, 0.5734, 0.5368, 0.56, 0.5213, 0.5836, 0.5297, 0.41, 0.6889, 0.4432, 0.6781, 0.433, 0.6899, 0.5296, 0.9487, 0.5445, 0.9744, 0.534, 0.9701, 0.5296, 0.9487, 0.5376, 0.9547, 0.5445, 0.9744, 0.3758, 0.8806, 0.3783, 0.9134, 0.3694, 0.9265, 0.6013, 0.529, 0.5836, 0.5297, 0.5988, 0.487, 0.3889, 0.8887, 0.3842, 0.9205, 0.3783, 0.9134, 0.5988, 0.487, 0.5867, 0.4888, 0.5892, 0.4664, 0.5445, 0.9438, 0.5445, 0.9744, 0.5376, 0.9547, 0.6314, 0.6759, 0.6192, 0.67, 0.6403, 0.652, 0.6403, 0.652, 0.6192, 0.67, 0.6328, 0.6513, 0.2229, 0.7861, 0.2208, 0.8156, 0.2127, 0.7768, 0.8322, 0.9534, 0.811, 0.9182, 0.8186, 0.9163, 0.8497, 0.4137, 0.8488, 0.4433, 0.8394, 0.4324, 0.3873, 0.8443, 0.3772, 0.8473, 0.3775, 0.8355, 0.8186, 0.9163, 0.811, 0.9182, 0.8322, 0.8965, 0.3772, 0.8473, 0.3836, 0.8762, 0.3681, 0.8757, 0.7115, 0.6966, 0.6982, 0.6768, 0.7128, 0.6668, 0.3883, 0.8534, 0.3836, 0.8762, 0.3772, 0.8473, 0.7128, 0.6668, 0.6982, 0.6768, 0.6871, 0.6482, 0.7128, 0.6668, 0.6871, 0.6482, 0.7029, 0.6516, 0.2229, 0.7629, 0.2229, 0.7861, 0.2127, 0.7768, 0.3836, 0.8762, 0.375, 0.8924, 0.3681, 0.8757])
me_cube_066.materials.append(mat_material)
me_cube_066.use_remesh_preserve_volume = False
me_cube_066.use_remesh_preserve_attributes = False
me_cube_066.use_mirror_vertex_groups = False
me_cube_066.update()

# ---- objects
ob_light = bpy.data.objects.new('Light', light_light)
ob_camera = bpy.data.objects.new('Camera', cam_camera)
ob_aranya = bpy.data.objects.new('aranya', me_cube_066)

# ---- transforms, parenting, visibility, modifiers, constraints
ob_light.location = (4.076, 1.005, 5.904)
ob_light.rotation_euler = (0.6503, 0.05522, 1.866)
ob_light.lock_rotations_4d = False
ob_light.empty_display_type = 'ARROWS'
ob_light.color = (0.0, 0.0, 0.0, 0.0)
ob_light.lineart.crease_threshold = 0.0
ob_camera.location = (7.359, -6.926, 4.958)
ob_camera.rotation_euler = (1.109, 0.0, 0.8149)
ob_camera.lock_rotations_4d = False
ob_camera.empty_display_type = 'ARROWS'
ob_camera.color = (0.0, 0.0, 0.0, 0.0)
ob_camera.display_type = 'WIRE'
ob_camera.lineart.crease_threshold = 0.0
ob_aranya.location = (0.0, 0.0, 0.0)
ob_aranya.scale = (10.0, 10.0, 10.0)
ob_aranya.lock_rotations_4d = False
ob_aranya.empty_display_type = 'ARROWS'
ob_aranya.lineart.crease_threshold = 0.0

# ---- collection membership
col_collection.objects.link(ob_light)
col_collection.objects.link(ob_camera)
col_collection.objects.link(ob_aranya)

# ---- scene / render settings (as saved in the file)
scene.camera = ob_camera
scene.frame_start = 1; scene.frame_end = 250; scene.frame_set(1)
scene.render.engine = 'CYCLES'
scene.cycles.use_denoising = False
scene.cycles.samples = 128
scene.cycles.sampling_pattern = 'TABULATED_SOBOL'
scene.cycles.use_adaptive_sampling = False
scene.cycles.use_light_tree = False
scene.view_settings.view_transform = 'Filmic'
bpy.context.view_layer.update()
